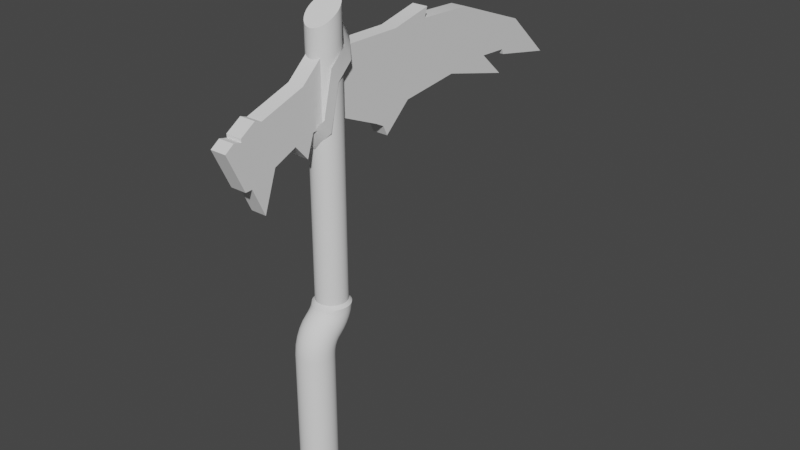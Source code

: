 # Source: Pickaxe.blend  (saved by Blender 3.3.6; exported with 4.5.12 LTS)
import bpy
from mathutils import Matrix  # noqa: F401  (used for matrix-valued properties, if any)

bpy.ops.wm.read_factory_settings(use_empty=True)
scene = bpy.context.scene
scene.name = 'Scene'

# ---- collections
col_collection = bpy.data.collections.new('Collection'); scene.collection.children.link(col_collection)

# ---- node groups
ng_auto_smooth = bpy.data.node_groups.new('Auto Smooth', 'GeometryNodeTree')
_s = ng_auto_smooth.interface.new_socket(name='Geometry', in_out='OUTPUT', socket_type='NodeSocketGeometry')
_s = ng_auto_smooth.interface.new_socket(name='Geometry', in_out='INPUT', socket_type='NodeSocketGeometry')
_s = ng_auto_smooth.interface.new_socket(name='Angle', in_out='INPUT', socket_type='NodeSocketFloat')
_s.subtype = 'ANGLE'
_s.min_value = 0.0
_s.max_value = 3.142
ng_auto_smooth.is_modifier = True
_N = ng_auto_smooth.nodes; _L = ng_auto_smooth.links
n0 = _N.new('NodeGroupOutput'); n0.name = 'Group Output'; n0.location = (480, -100)
n1 = _N.new('NodeGroupInput'); n1.name = 'Group Input'; n1.location = (-420, -300)
n2 = _N.new('NodeGroupInput'); n2.name = 'Group Input.001'; n2.location = (-60, -100)
n3 = _N.new('GeometryNodeSetShadeSmooth'); n3.name = 'Set Shade Smooth'; n3.location = (120, -100)
n3.domain = 'EDGE'
n4 = _N.new('GeometryNodeSetShadeSmooth'); n4.name = 'Set Shade Smooth.001'; n4.location = (300, -100)
n5 = _N.new('GeometryNodeInputMeshEdgeAngle'); n5.name = 'Edge Angle'; n5.location = (-420, -220)
n6 = _N.new('GeometryNodeInputEdgeSmooth'); n6.name = 'Is Edge Smooth'; n6.location = (-60, -160)
n7 = _N.new('GeometryNodeInputShadeSmooth'); n7.name = 'Is Face Smooth'; n7.location = (-240, -340)
n8 = _N.new('FunctionNodeBooleanMath'); n8.name = 'Boolean Math'; n8.location = (-60, -220)
n9 = _N.new('FunctionNodeCompare'); n9.name = 'Compare'; n9.location = (-240, -180)
n9.operation = 'LESS_EQUAL'
_L.new(n5.outputs[0], n9.inputs[0])
_L.new(n4.outputs[0], n0.inputs[0])
_L.new(n1.outputs[1], n9.inputs[1])
_L.new(n9.outputs[0], n8.inputs[0])
_L.new(n7.outputs[0], n8.inputs[1])
_L.new(n2.outputs[0], n3.inputs[0])
_L.new(n6.outputs[0], n3.inputs[1])
_L.new(n3.outputs[0], n4.inputs[0])
_L.new(n8.outputs[0], n3.inputs[2])
n0.is_active_output = True

# ---- world
world_world = bpy.data.worlds.new('World'); scene.world = world_world
world_world.use_nodes = True; world_world.node_tree.nodes.clear()
_N = world_world.node_tree.nodes; _L = world_world.node_tree.links
n0 = _N.new('ShaderNodeOutputWorld'); n0.name = 'World Output'; n0.location = (300, 300)
n1 = _N.new('ShaderNodeBackground'); n1.name = 'Background'; n1.location = (10, 300)
n1.inputs[0].default_value = (0.05088, 0.05088, 0.05088, 1.0)
_L.new(n1.outputs[0], n0.inputs[0])
n0.is_active_output = True
world_world.color = (0.05088, 0.05088, 0.05088)
world_world.use_sun_shadow = False
world_world.sun_shadow_jitter_overblur = 0.0

# ---- meshes
me_cylinder_002 = bpy.data.meshes.new('Cylinder.002')
me_cylinder_002.from_pydata([(0.0, 0.04217, 0.0), (0.0, 0.04217, 0.3668), (0.008228, 0.04136, 0.0), (0.008228, 0.04136, 0.3668), (0.01614, 0.03896, 0.0), (0.01614, 0.03896, 0.3668), (0.02343, 0.03507, 0.0), (0.02343, 0.03507, 0.3668), (0.02982, 0.02982, 0.0), (0.02982, 0.02982, 0.3668), (0.03507, 0.02343, 0.0), (0.03507, 0.02343, 0.3668), (0.03896, 0.01614, 0.0), (0.03896, 0.01614, 0.3668), (0.04136, 0.008228, 0.0), (0.04136, 0.008228, 0.3668), (0.04217, 0.0, 0.0), (0.04217, 0.0, 0.3668), (0.04136, -0.008228, 0.0), (0.04136, -0.008228, 0.3668), (0.03896, -0.01614, 0.0), (0.03896, -0.01614, 0.3668), (0.03507, -0.02343, 0.0), (0.03507, -0.02343, 0.3668), (0.02982, -0.02982, 0.0), (0.02982, -0.02982, 0.3668), (0.02343, -0.03507, 0.0), (0.02343, -0.03507, 0.3668), (0.01614, -0.03896, 0.0), (0.01614, -0.03896, 0.3668), (0.008228, -0.04136, 0.0), (0.008228, -0.04136, 0.3668), (0.0, -0.04217, 0.0), (0.0, -0.04217, 0.3668), (-0.008228, -0.04136, 0.0), (-0.008228, -0.04136, 0.3668), (-0.01614, -0.03896, 0.0), (-0.01614, -0.03896, 0.3668), (-0.02343, -0.03507, 0.0), (-0.02343, -0.03507, 0.3668), (-0.02982, -0.02982, 0.0), (-0.02982, -0.02982, 0.3668), (-0.03507, -0.02343, 0.0), (-0.03507, -0.02343, 0.3668), (-0.03896, -0.01614, 0.0), (-0.03896, -0.01614, 0.3668), (-0.04136, -0.008228, 0.0), (-0.04136, -0.008228, 0.3668), (-0.04217, 0.0, 0.0), (-0.04217, 0.0, 0.3668), (-0.04136, 0.008228, 0.0), (-0.04136, 0.008228, 0.3668), (-0.03896, 0.01614, 0.0), (-0.03896, 0.01614, 0.3668), (-0.03507, 0.02343, 0.0), (-0.03507, 0.02343, 0.3668), (-0.02982, 0.02982, 0.0), (-0.02982, 0.02982, 0.3668), (-0.02343, 0.03507, 0.0), (-0.02343, 0.03507, 0.3668), (-0.01614, 0.03896, 0.0), (-0.01614, 0.03896, 0.3668), (-0.008228, 0.04136, 0.0), (-0.008228, 0.04136, 0.3668), (0.0, 0.04359, 0.3768), (0.008228, 0.0428, 0.377), (0.01614, 0.04043, 0.3774), (0.02343, 0.03659, 0.378), (0.02982, 0.03142, 0.3789), (0.03507, 0.02512, 0.38), (0.03896, 0.01794, 0.3812), (0.04136, 0.01014, 0.3826), (0.04217, 0.00203, 0.384), (0.04136, -0.006079, 0.3854), (0.03896, -0.01388, 0.3867), (0.03507, -0.02106, 0.3879), (0.02982, -0.02736, 0.389), (0.02343, -0.03253, 0.3899), (0.01614, -0.03637, 0.3906), (0.008228, -0.03874, 0.391), (0.0, -0.03954, 0.3911), (-0.008228, -0.03874, 0.391), (-0.01614, -0.03637, 0.3906), (-0.02343, -0.03253, 0.3899), (-0.02982, -0.02736, 0.389), (-0.03507, -0.02106, 0.3879), (-0.03896, -0.01388, 0.3867), (-0.04136, -0.006079, 0.3854), (-0.04217, 0.00203, 0.384), (-0.04136, 0.01014, 0.3826), (-0.03896, 0.01794, 0.3812), (-0.03507, 0.02512, 0.38), (-0.02982, 0.03142, 0.3789), (-0.02343, 0.03659, 0.378), (-0.01614, 0.04043, 0.3774), (-0.008228, 0.0428, 0.377), (0.0, 0.04571, 0.382), (0.008228, 0.04495, 0.3823), (0.01614, 0.04268, 0.3831), (0.02343, 0.03901, 0.3844), (0.02982, 0.03407, 0.3861), (0.03507, 0.02804, 0.3883), (0.03896, 0.02117, 0.3907), (0.04136, 0.01371, 0.3933), (0.04217, 0.005959, 0.3961), (0.04136, -0.001797, 0.3988), (0.03896, -0.009254, 0.4015), (0.03507, -0.01613, 0.4039), (0.02982, -0.02215, 0.406), (0.02343, -0.02709, 0.4078), (0.01614, -0.03077, 0.4091), (0.008228, -0.03303, 0.4099), (0.0, -0.03379, 0.4102), (-0.008228, -0.03303, 0.4099), (-0.01614, -0.03077, 0.4091), (-0.02343, -0.02709, 0.4078), (-0.02982, -0.02215, 0.406), (-0.03507, -0.01613, 0.4039), (-0.03896, -0.009254, 0.4015), (-0.04136, -0.001797, 0.3988), (-0.04217, 0.005959, 0.3961), (-0.04136, 0.01371, 0.3933), (-0.03896, 0.02117, 0.3907), (-0.03507, 0.02804, 0.3883), (-0.02982, 0.03407, 0.3861), (-0.02343, 0.03901, 0.3844), (-0.01614, 0.04268, 0.3831), (-0.008228, 0.04495, 0.3823), (0.0, 0.04846, 0.3867), (0.008228, 0.04775, 0.3871), (0.01614, 0.04566, 0.3883), (0.02343, 0.04226, 0.3902), (0.02982, 0.03769, 0.3928), (0.03507, 0.03211, 0.3959), (0.03896, 0.02575, 0.3995), (0.04136, 0.01885, 0.4033), (0.04217, 0.01167, 0.4074), (0.04136, 0.004496, 0.4114), (0.03896, -0.002405, 0.4152), (0.03507, -0.008765, 0.4188), (0.02982, -0.01434, 0.4219), (0.02343, -0.01892, 0.4245), (0.01614, -0.02231, 0.4264), (0.008228, -0.02441, 0.4276), (0.0, -0.02512, 0.428), (-0.008228, -0.02441, 0.4276), (-0.01614, -0.02231, 0.4264), (-0.02343, -0.01892, 0.4245), (-0.02982, -0.01434, 0.4219), (-0.03507, -0.008765, 0.4188), (-0.03896, -0.002405, 0.4152), (-0.04136, 0.004496, 0.4114), (-0.04217, 0.01167, 0.4074), (-0.04136, 0.01885, 0.4033), (-0.03896, 0.02575, 0.3995), (-0.03507, 0.03211, 0.3959), (-0.02982, 0.03769, 0.3928), (-0.02343, 0.04226, 0.3902), (-0.01614, 0.04566, 0.3883), (-0.008228, 0.04775, 0.3871), (0.0, 0.05177, 0.39), (0.008228, 0.05114, 0.3905), (0.01614, 0.04928, 0.3921), (0.02343, 0.04625, 0.3945), (0.02982, 0.04217, 0.3978), (0.03507, 0.03721, 0.4018), (0.03896, 0.03155, 0.4064), (0.04136, 0.0254, 0.4114), (0.04217, 0.01901, 0.4166), (0.04136, 0.01262, 0.4218), (0.03896, 0.006471, 0.4268), (0.03507, 0.0008076, 0.4313), (0.02982, -0.004157, 0.4354), (0.02343, -0.008231, 0.4387), (0.01614, -0.01126, 0.4411), (0.008228, -0.01312, 0.4426), (0.0, -0.01375, 0.4432), (-0.008228, -0.01312, 0.4426), (-0.01614, -0.01126, 0.4411), (-0.02343, -0.008231, 0.4387), (-0.02982, -0.004157, 0.4354), (-0.03507, 0.0008076, 0.4313), (-0.03896, 0.006471, 0.4268), (-0.04136, 0.01262, 0.4218), (-0.04217, 0.01901, 0.4166), (-0.04136, 0.0254, 0.4114), (-0.03896, 0.03155, 0.4064), (-0.03507, 0.03721, 0.4018), (-0.02982, 0.04217, 0.3978), (-0.02343, 0.04625, 0.3945), (-0.01614, 0.04928, 0.3921), (-0.008228, 0.05114, 0.3905), (0.0, 0.05554, 0.3921), (0.008228, 0.055, 0.3927), (0.01614, 0.05342, 0.3945), (0.02343, 0.05085, 0.3975), (0.02982, 0.0474, 0.4014), (0.03507, 0.04319, 0.4062), (0.03896, 0.03838, 0.4117), (0.04136, 0.03317, 0.4177), (0.04217, 0.02775, 0.4239), (0.04136, 0.02233, 0.4301), (0.03896, 0.01712, 0.436), (0.03507, 0.01232, 0.4415), (0.02982, 0.008105, 0.4463), (0.02343, 0.004649, 0.4502), (0.01614, 0.002082, 0.4532), (0.008228, 0.0005007, 0.455), (0.0, -3.32e-05, 0.4556), (-0.008228, 0.0005007, 0.455), (-0.01614, 0.002082, 0.4532), (-0.02343, 0.004649, 0.4502), (-0.02982, 0.008105, 0.4463), (-0.03507, 0.01232, 0.4415), (-0.03896, 0.01712, 0.436), (-0.04136, 0.02233, 0.4301), (-0.04217, 0.02775, 0.4239), (-0.04136, 0.03317, 0.4177), (-0.03896, 0.03838, 0.4117), (-0.03507, 0.04319, 0.4062), (-0.02982, 0.0474, 0.4014), (-0.02343, 0.05085, 0.3975), (-0.01614, 0.05342, 0.3945), (-0.008228, 0.055, 0.3927), (0.0, 0.06826, 0.4041), (0.008228, 0.06764, 0.4046), (0.01614, 0.06579, 0.4061), (0.02343, 0.06278, 0.4086), (0.02982, 0.05873, 0.4119), (0.03507, 0.05381, 0.416), (0.03896, 0.04818, 0.4206), (0.04136, 0.04208, 0.4257), (0.04217, 0.03573, 0.4309), (0.04136, 0.02939, 0.4362), (0.03896, 0.02329, 0.4412), (0.03507, 0.01766, 0.4458), (0.02982, 0.01274, 0.4499), (0.02343, 0.00869, 0.4532), (0.01614, 0.005684, 0.4557), (0.008228, 0.003833, 0.4573), (0.0, 0.003208, 0.4578), (-0.008228, 0.003833, 0.4573), (-0.01614, 0.005684, 0.4557), (-0.02343, 0.00869, 0.4532), (-0.02982, 0.01274, 0.4499), (-0.03507, 0.01766, 0.4458), (-0.03896, 0.02329, 0.4412), (-0.04136, 0.02939, 0.4362), (-0.04217, 0.03573, 0.4309), (-0.04136, 0.04208, 0.4257), (-0.03896, 0.04818, 0.4206), (-0.03507, 0.05381, 0.416), (-0.02982, 0.05873, 0.4119), (-0.02343, 0.06278, 0.4086), (-0.01614, 0.06579, 0.4061), (-0.008228, 0.06764, 0.4046), (0.0, 0.07904, 0.4174), (0.008228, 0.07834, 0.4178), (0.01614, 0.07627, 0.419), (0.02343, 0.0729, 0.4209), (0.02982, 0.06837, 0.4236), (0.03507, 0.06285, 0.4268), (0.03896, 0.05655, 0.4305), (0.04136, 0.04972, 0.4345), (0.04217, 0.04262, 0.4386), (0.04136, 0.03551, 0.4428), (0.03896, 0.02868, 0.4468), (0.03507, 0.02238, 0.4504), (0.02982, 0.01686, 0.4537), (0.02343, 0.01233, 0.4563), (0.01614, 0.008968, 0.4583), (0.008228, 0.006896, 0.4595), (0.0, 0.006196, 0.4599), (-0.008228, 0.006896, 0.4595), (-0.01614, 0.008968, 0.4583), (-0.02343, 0.01233, 0.4563), (-0.02982, 0.01686, 0.4537), (-0.03507, 0.02238, 0.4504), (-0.03896, 0.02868, 0.4468), (-0.04136, 0.03551, 0.4428), (-0.04217, 0.04262, 0.4386), (-0.04136, 0.04972, 0.4345), (-0.03896, 0.05655, 0.4305), (-0.03507, 0.06285, 0.4268), (-0.02982, 0.06837, 0.4236), (-0.02343, 0.0729, 0.4209), (-0.01614, 0.07627, 0.419), (-0.008228, 0.07834, 0.4178), (0.0, 0.08759, 0.4322), (0.008228, 0.08683, 0.4325), (0.01614, 0.08459, 0.4333), (0.02343, 0.08095, 0.4347), (0.02982, 0.07606, 0.4366), (0.03507, 0.07009, 0.4389), (0.03896, 0.06328, 0.4415), (0.04136, 0.0559, 0.4444), (0.04217, 0.04822, 0.4473), (0.04136, 0.04054, 0.4503), (0.03896, 0.03315, 0.4531), (0.03507, 0.02635, 0.4557), (0.02982, 0.02038, 0.458), (0.02343, 0.01549, 0.4599), (0.01614, 0.01185, 0.4613), (0.008228, 0.009607, 0.4622), (0.0, 0.008851, 0.4625), (-0.008228, 0.009607, 0.4622), (-0.01614, 0.01185, 0.4613), (-0.02343, 0.01549, 0.4599), (-0.02982, 0.02038, 0.458), (-0.03507, 0.02635, 0.4557), (-0.03896, 0.03315, 0.4531), (-0.04136, 0.04054, 0.4503), (-0.04217, 0.04822, 0.4473), (-0.04136, 0.0559, 0.4444), (-0.03896, 0.06328, 0.4415), (-0.03507, 0.07009, 0.4389), (-0.02982, 0.07606, 0.4366), (-0.02343, 0.08095, 0.4347), (-0.01614, 0.08459, 0.4333), (-0.008228, 0.08683, 0.4325), (0.0, 0.09368, 0.4482), (0.008228, 0.09289, 0.4484), (0.01614, 0.09054, 0.4489), (0.02343, 0.08672, 0.4497), (0.02982, 0.08159, 0.4507), (0.03507, 0.07533, 0.452), (0.03896, 0.06819, 0.4535), (0.04136, 0.06045, 0.4551), (0.04217, 0.05239, 0.4568), (0.04136, 0.04434, 0.4585), (0.03896, 0.03659, 0.4601), (0.03507, 0.02945, 0.4616), (0.02982, 0.0232, 0.4629), (0.02343, 0.01806, 0.464), (0.01614, 0.01425, 0.4648), (0.008228, 0.0119, 0.4653), (0.0, 0.0111, 0.4654), (-0.008228, 0.0119, 0.4653), (-0.01614, 0.01425, 0.4648), (-0.02343, 0.01806, 0.464), (-0.02982, 0.0232, 0.4629), (-0.03507, 0.02945, 0.4616), (-0.03896, 0.03659, 0.4601), (-0.04136, 0.04434, 0.4585), (-0.04217, 0.05239, 0.4568), (-0.04136, 0.06045, 0.4551), (-0.03896, 0.06819, 0.4535), (-0.03507, 0.07533, 0.452), (-0.02982, 0.08159, 0.4507), (-0.02343, 0.08672, 0.4497), (-0.01614, 0.09054, 0.4489), (-0.008228, 0.09289, 0.4484), (1.654e-10, 0.09059, 0.4768), (0.006945, 0.08991, 0.4768), (0.01362, 0.08788, 0.4768), (0.01978, 0.0846, 0.4768), (0.02517, 0.08017, 0.4768), (0.0296, 0.07479, 0.4768), (0.03289, 0.06864, 0.4768), (0.03491, 0.06197, 0.4768), (0.0356, 0.05503, 0.4768), (0.03491, 0.0481, 0.4768), (0.03289, 0.04143, 0.4768), (0.0296, 0.03528, 0.4768), (0.02517, 0.02989, 0.4768), (0.01978, 0.02547, 0.4768), (0.01362, 0.02218, 0.4768), (0.006945, 0.02016, 0.4768), (1.654e-10, 0.01948, 0.4768), (-0.006945, 0.02016, 0.4768), (-0.01362, 0.02218, 0.4768), (-0.01978, 0.02547, 0.4768), (-0.02517, 0.02989, 0.4768), (-0.0296, 0.03528, 0.4768), (-0.03289, 0.04143, 0.4768), (-0.03491, 0.0481, 0.4768), (-0.0356, 0.05503, 0.4768), (-0.03491, 0.06197, 0.4768), (-0.03289, 0.06864, 0.4768), (-0.0296, 0.07479, 0.4768), (-0.02517, 0.08017, 0.4768), (-0.01978, 0.0846, 0.4768), (-0.01362, 0.08788, 0.4768), (-0.006945, 0.08991, 0.4768), (0.008228, 0.09636, 0.4693), (7.492e-17, 0.09717, 0.4693), (0.01614, 0.09396, 0.4693), (0.02343, 0.09007, 0.4693), (0.02982, 0.08483, 0.4693), (0.03507, 0.07844, 0.4693), (0.03896, 0.07116, 0.4693), (0.04136, 0.06325, 0.4693), (0.04217, 0.05503, 0.4693), (0.04099, 0.04673, 0.4693), (0.03896, 0.03891, 0.4693), (0.03507, 0.03162, 0.4693), (0.02982, 0.02524, 0.4693), (0.02343, 0.02, 0.4693), (0.01614, 0.01611, 0.4693), (0.008228, 0.01371, 0.4693), (7.492e-17, 0.0129, 0.4693), (-0.008228, 0.01371, 0.4693), (-0.01614, 0.01611, 0.4693), (-0.02343, 0.02, 0.4693), (-0.02982, 0.02524, 0.4693), (-0.03507, 0.03162, 0.4693), (-0.03896, 0.03891, 0.4693), (-0.04136, 0.04681, 0.4693), (-0.04217, 0.05503, 0.4693), (-0.04136, 0.06325, 0.4693), (-0.03896, 0.07116, 0.4693), (-0.03507, 0.07844, 0.4693), (-0.02982, 0.08483, 0.4693), (-0.02343, 0.09007, 0.4693), (-0.01614, 0.09396, 0.4693), (-0.008228, 0.09636, 0.4693), (0.02517, 0.08017, 1.11), (0.0296, 0.07479, 1.106), (-0.006945, 0.08991, 1.117), (1.509e-08, 0.09059, 1.118), (-0.01362, 0.02218, 1.066), (-0.01978, 0.02547, 1.069), (0.03289, 0.06864, 1.101), (-0.02517, 0.02989, 1.072), (0.03491, 0.06197, 1.096), (-0.0296, 0.03528, 1.076), (0.0356, 0.05503, 1.091), (-0.03289, 0.04143, 1.081), (0.03491, 0.0481, 1.086), (-0.03491, 0.0481, 1.086), (0.03289, 0.04143, 1.081), (-0.0356, 0.05503, 1.091), (0.0296, 0.03528, 1.076), (-0.03491, 0.06197, 1.096), (0.02517, 0.02989, 1.072), (-0.03289, 0.06864, 1.101), (0.01978, 0.02547, 1.069), (-0.0296, 0.07479, 1.106), (0.01362, 0.02218, 1.066), (0.006945, 0.08991, 1.117), (-0.02517, 0.08017, 1.11), (0.006945, 0.02016, 1.065), (0.01362, 0.08788, 1.116), (-0.01978, 0.0846, 1.113), (1.384e-08, 0.01948, 1.064), (0.01978, 0.0846, 1.113), (-0.01362, 0.08788, 1.116), (-0.006945, 0.02016, 1.065), (-0.003648, -0.0498, 0.0), (-0.0498, -0.003648, 0.0), (-0.02131, -0.04629, 0.0), (-0.03628, -0.03628, 0.0), (-0.04629, -0.02131, 0.0), (-0.0498, 0.003648, 0.0), (-0.003648, 0.0498, 0.0), (-0.04629, 0.02131, 0.0), (-0.03628, 0.03628, 0.0), (-0.02131, 0.04629, 0.0), (0.0498, -0.003648, 0.0), (0.003648, -0.0498, 0.0), (0.04629, -0.02131, 0.0), (0.03628, -0.03628, 0.0), (0.02131, -0.04629, 0.0), (0.003648, 0.0498, 0.0), (0.0498, 0.003648, 0.0), (0.02131, 0.04629, 0.0), (0.03628, 0.03628, 0.0), (0.04629, 0.02131, 0.0), (-0.04489, -0.003164, 0.03403), (-0.0498, -0.003648, 0.02912), (-0.003164, -0.04489, 0.03403), (-0.003648, -0.0498, 0.02912), (-0.04166, -0.01939, 0.03403), (-0.04629, -0.02131, 0.02912), (-0.03274, -0.03274, 0.03403), (-0.03628, -0.03628, 0.02912), (-0.01939, -0.04166, 0.03403), (-0.02131, -0.04629, 0.02912), (-0.003164, 0.04489, 0.03403), (-0.003648, 0.0498, 0.02912), (-0.04489, 0.003164, 0.03403), (-0.0498, 0.003648, 0.02912), (-0.01939, 0.04166, 0.03403), (-0.02131, 0.04629, 0.02912), (-0.03274, 0.03274, 0.03403), (-0.03628, 0.03628, 0.02912), (-0.04166, 0.01939, 0.03403), (-0.04629, 0.02131, 0.02912), (0.003164, -0.04489, 0.03403), (0.003648, -0.0498, 0.02912), (0.04489, -0.003164, 0.03403), (0.0498, -0.003648, 0.02912), (0.01939, -0.04166, 0.03403), (0.02131, -0.04629, 0.02912), (0.03274, -0.03274, 0.03403), (0.03628, -0.03628, 0.02912), (0.04166, -0.01939, 0.03403), (0.04629, -0.02131, 0.02912), (0.04489, 0.003164, 0.03403), (0.0498, 0.003648, 0.02912), (0.003164, 0.04489, 0.03403), (0.003648, 0.0498, 0.02912), (0.04166, 0.01939, 0.03403), (0.04629, 0.02131, 0.02912), (0.03274, 0.03274, 0.03403), (0.03628, 0.03628, 0.02912), (0.01939, 0.04166, 0.03403), (0.02131, 0.04629, 0.02912)], [], [(0, 1, 3, 2), (2, 3, 5, 4), (4, 5, 7, 6), (6, 7, 9, 8), (8, 9, 11, 10), (10, 11, 13, 12), (12, 13, 15, 14), (14, 15, 17, 16), (16, 17, 19, 18), (18, 19, 21, 20), (20, 21, 23, 22), (22, 23, 25, 24), (24, 25, 27, 26), (26, 27, 29, 28), (28, 29, 31, 30), (30, 31, 33, 32), (32, 33, 35, 34), (34, 35, 37, 36), (36, 37, 39, 38), (38, 39, 41, 40), (40, 41, 43, 42), (42, 43, 45, 44), (44, 45, 47, 46), (46, 47, 49, 48), (48, 49, 51, 50), (50, 51, 53, 52), (52, 53, 55, 54), (54, 55, 57, 56), (56, 57, 59, 58), (58, 59, 61, 60), (39, 37, 82, 83), (60, 61, 63, 62), (62, 63, 1, 0), (0, 2, 4, 6, 8, 10, 12, 14, 16, 18, 20, 22, 24, 26, 28, 30, 32, 34, 36, 38, 40, 42, 44, 46, 48, 50, 52, 54, 56, 58, 60, 62), (92, 91, 123, 124), (57, 55, 91, 92), (13, 11, 69, 70), (31, 29, 78, 79), (49, 47, 87, 88), (5, 3, 65, 66), (23, 21, 74, 75), (41, 39, 83, 84), (59, 57, 92, 93), (15, 13, 70, 71), (33, 31, 79, 80), (51, 49, 88, 89), (7, 5, 66, 67), (25, 23, 75, 76), (43, 41, 84, 85), (61, 59, 93, 94), (17, 15, 71, 72), (35, 33, 80, 81), (53, 51, 89, 90), (9, 7, 67, 68), (27, 25, 76, 77), (45, 43, 85, 86), (63, 61, 94, 95), (19, 17, 72, 73), (37, 35, 81, 82), (55, 53, 90, 91), (11, 9, 68, 69), (29, 27, 77, 78), (47, 45, 86, 87), (3, 1, 64, 65), (1, 63, 95, 64), (21, 19, 73, 74), (127, 126, 158, 159), (79, 78, 110, 111), (66, 65, 97, 98), (93, 92, 124, 125), (80, 79, 111, 112), (67, 66, 98, 99), (94, 93, 125, 126), (81, 80, 112, 113), (68, 67, 99, 100), (95, 94, 126, 127), (82, 81, 113, 114), (69, 68, 100, 101), (64, 95, 127, 96), (83, 82, 114, 115), (70, 69, 101, 102), (84, 83, 115, 116), (71, 70, 102, 103), (85, 84, 116, 117), (72, 71, 103, 104), (86, 85, 117, 118), (73, 72, 104, 105), (87, 86, 118, 119), (74, 73, 105, 106), (88, 87, 119, 120), (75, 74, 106, 107), (89, 88, 120, 121), (76, 75, 107, 108), (90, 89, 121, 122), (77, 76, 108, 109), (91, 90, 122, 123), (78, 77, 109, 110), (65, 64, 96, 97), (149, 148, 180, 181), (114, 113, 145, 146), (101, 100, 132, 133), (96, 127, 159, 128), (115, 114, 146, 147), (102, 101, 133, 134), (116, 115, 147, 148), (103, 102, 134, 135), (117, 116, 148, 149), (104, 103, 135, 136), (118, 117, 149, 150), (105, 104, 136, 137), (119, 118, 150, 151), (106, 105, 137, 138), (120, 119, 151, 152), (107, 106, 138, 139), (121, 120, 152, 153), (108, 107, 139, 140), (122, 121, 153, 154), (109, 108, 140, 141), (123, 122, 154, 155), (110, 109, 141, 142), (97, 96, 128, 129), (124, 123, 155, 156), (111, 110, 142, 143), (98, 97, 129, 130), (125, 124, 156, 157), (112, 111, 143, 144), (99, 98, 130, 131), (126, 125, 157, 158), (113, 112, 144, 145), (100, 99, 131, 132), (184, 183, 215, 216), (136, 135, 167, 168), (150, 149, 181, 182), (137, 136, 168, 169), (151, 150, 182, 183), (138, 137, 169, 170), (152, 151, 183, 184), (139, 138, 170, 171), (153, 152, 184, 185), (140, 139, 171, 172), (154, 153, 185, 186), (141, 140, 172, 173), (155, 154, 186, 187), (142, 141, 173, 174), (129, 128, 160, 161), (156, 155, 187, 188), (143, 142, 174, 175), (130, 129, 161, 162), (157, 156, 188, 189), (144, 143, 175, 176), (131, 130, 162, 163), (158, 157, 189, 190), (145, 144, 176, 177), (132, 131, 163, 164), (159, 158, 190, 191), (146, 145, 177, 178), (133, 132, 164, 165), (128, 159, 191, 160), (147, 146, 178, 179), (134, 133, 165, 166), (148, 147, 179, 180), (135, 134, 166, 167), (202, 201, 233, 234), (171, 170, 202, 203), (185, 184, 216, 217), (172, 171, 203, 204), (186, 185, 217, 218), (173, 172, 204, 205), (187, 186, 218, 219), (174, 173, 205, 206), (161, 160, 192, 193), (188, 187, 219, 220), (175, 174, 206, 207), (162, 161, 193, 194), (189, 188, 220, 221), (176, 175, 207, 208), (163, 162, 194, 195), (190, 189, 221, 222), (177, 176, 208, 209), (164, 163, 195, 196), (191, 190, 222, 223), (178, 177, 209, 210), (165, 164, 196, 197), (160, 191, 223, 192), (179, 178, 210, 211), (166, 165, 197, 198), (180, 179, 211, 212), (167, 166, 198, 199), (181, 180, 212, 213), (168, 167, 199, 200), (182, 181, 213, 214), (169, 168, 200, 201), (183, 182, 214, 215), (170, 169, 201, 202), (237, 236, 268, 269), (216, 215, 247, 248), (203, 202, 234, 235), (217, 216, 248, 249), (204, 203, 235, 236), (218, 217, 249, 250), (205, 204, 236, 237), (219, 218, 250, 251), (206, 205, 237, 238), (193, 192, 224, 225), (220, 219, 251, 252), (207, 206, 238, 239), (194, 193, 225, 226), (221, 220, 252, 253), (208, 207, 239, 240), (195, 194, 226, 227), (222, 221, 253, 254), (209, 208, 240, 241), (196, 195, 227, 228), (223, 222, 254, 255), (210, 209, 241, 242), (197, 196, 228, 229), (192, 223, 255, 224), (211, 210, 242, 243), (198, 197, 229, 230), (212, 211, 243, 244), (199, 198, 230, 231), (213, 212, 244, 245), (200, 199, 231, 232), (214, 213, 245, 246), (201, 200, 232, 233), (215, 214, 246, 247), (272, 271, 303, 304), (251, 250, 282, 283), (238, 237, 269, 270), (225, 224, 256, 257), (252, 251, 283, 284), (239, 238, 270, 271), (226, 225, 257, 258), (253, 252, 284, 285), (240, 239, 271, 272), (227, 226, 258, 259), (254, 253, 285, 286), (241, 240, 272, 273), (228, 227, 259, 260), (255, 254, 286, 287), (242, 241, 273, 274), (229, 228, 260, 261), (224, 255, 287, 256), (243, 242, 274, 275), (230, 229, 261, 262), (244, 243, 275, 276), (231, 230, 262, 263), (245, 244, 276, 277), (232, 231, 263, 264), (246, 245, 277, 278), (233, 232, 264, 265), (247, 246, 278, 279), (234, 233, 265, 266), (248, 247, 279, 280), (235, 234, 266, 267), (249, 248, 280, 281), (236, 235, 267, 268), (250, 249, 281, 282), (307, 306, 338, 339), (259, 258, 290, 291), (286, 285, 317, 318), (273, 272, 304, 305), (260, 259, 291, 292), (287, 286, 318, 319), (274, 273, 305, 306), (261, 260, 292, 293), (256, 287, 319, 288), (275, 274, 306, 307), (262, 261, 293, 294), (276, 275, 307, 308), (263, 262, 294, 295), (277, 276, 308, 309), (264, 263, 295, 296), (278, 277, 309, 310), (265, 264, 296, 297), (279, 278, 310, 311), (266, 265, 297, 298), (280, 279, 311, 312), (267, 266, 298, 299), (281, 280, 312, 313), (268, 267, 299, 300), (282, 281, 313, 314), (269, 268, 300, 301), (283, 282, 314, 315), (270, 269, 301, 302), (257, 256, 288, 289), (284, 283, 315, 316), (271, 270, 302, 303), (258, 257, 289, 290), (285, 284, 316, 317), (342, 341, 405, 406), (294, 293, 325, 326), (308, 307, 339, 340), (295, 294, 326, 327), (309, 308, 340, 341), (296, 295, 327, 328), (310, 309, 341, 342), (297, 296, 328, 329), (311, 310, 342, 343), (298, 297, 329, 330), (312, 311, 343, 344), (299, 298, 330, 331), (313, 312, 344, 345), (300, 299, 331, 332), (314, 313, 345, 346), (301, 300, 332, 333), (315, 314, 346, 347), (302, 301, 333, 334), (289, 288, 320, 321), (316, 315, 347, 348), (303, 302, 334, 335), (290, 289, 321, 322), (317, 316, 348, 349), (304, 303, 335, 336), (291, 290, 322, 323), (318, 317, 349, 350), (305, 304, 336, 337), (292, 291, 323, 324), (319, 318, 350, 351), (306, 305, 337, 338), (293, 292, 324, 325), (288, 319, 351, 320), (329, 328, 392, 393), (343, 342, 406, 407), (330, 329, 393, 394), (344, 343, 407, 408), (331, 330, 394, 395), (345, 344, 408, 409), (332, 331, 395, 396), (346, 345, 409, 410), (333, 332, 396, 397), (347, 346, 410, 411), (334, 333, 397, 398), (321, 320, 385, 384), (348, 347, 411, 412), (335, 334, 398, 399), (322, 321, 384, 386), (349, 348, 412, 413), (336, 335, 399, 400), (323, 322, 386, 387), (350, 349, 413, 414), (337, 336, 400, 401), (324, 323, 387, 388), (351, 350, 414, 415), (338, 337, 401, 402), (325, 324, 388, 389), (320, 351, 415, 385), (339, 338, 402, 403), (326, 325, 389, 390), (340, 339, 403, 404), (327, 326, 390, 391), (341, 340, 404, 405), (328, 327, 391, 392), (352, 353, 384, 385), (353, 354, 386, 384), (354, 355, 387, 386), (355, 356, 388, 387), (356, 357, 389, 388), (357, 358, 390, 389), (358, 359, 391, 390), (359, 360, 392, 391), (360, 361, 393, 392), (361, 362, 394, 393), (362, 363, 395, 394), (363, 364, 396, 395), (364, 365, 397, 396), (365, 366, 398, 397), (366, 367, 399, 398), (367, 368, 400, 399), (368, 369, 401, 400), (369, 370, 402, 401), (370, 371, 403, 402), (371, 372, 404, 403), (372, 373, 405, 404), (373, 374, 406, 405), (374, 375, 407, 406), (375, 376, 408, 407), (376, 377, 409, 408), (377, 378, 410, 409), (378, 379, 411, 410), (379, 380, 412, 411), (380, 381, 413, 412), (381, 382, 414, 413), (382, 383, 415, 414), (383, 352, 385, 415), (421, 420, 447, 444, 441, 438, 436, 434, 432, 430, 428, 426, 424, 422, 417, 416, 445, 442, 439, 419, 418, 446, 443, 440, 437, 435, 433, 431, 429, 427, 425, 423), (369, 368, 444, 447), (382, 381, 443, 446), (355, 354, 442, 445), (368, 367, 441, 444), (381, 380, 440, 443), (354, 353, 439, 442), (367, 366, 438, 441), (380, 379, 437, 440), (366, 365, 436, 438), (379, 378, 435, 437), (365, 364, 434, 436), (378, 377, 433, 435), (364, 363, 432, 434), (377, 376, 431, 433), (363, 362, 430, 432), (376, 375, 429, 431), (362, 361, 428, 430), (375, 374, 427, 429), (361, 360, 426, 428), (374, 373, 425, 427), (360, 359, 424, 426), (373, 372, 423, 425), (359, 358, 422, 424), (372, 371, 421, 423), (371, 370, 420, 421), (370, 369, 447, 420), (353, 352, 419, 439), (352, 383, 418, 419), (383, 382, 446, 418), (358, 357, 417, 422), (357, 356, 416, 417), (356, 355, 445, 416), (451, 475, 473, 452), (493, 462, 461, 495), (448, 471, 477, 450), (498, 502, 504, 506, 500, 478, 482, 484, 486, 480, 468, 472, 474, 476, 470, 488, 492, 494, 496, 490), (487, 455, 453, 481), (459, 489, 471, 448), (479, 454, 457, 483), (450, 477, 475, 451), (449, 469, 481, 453), (454, 479, 501, 463), (485, 456, 455, 487), (489, 459, 462, 493), (483, 457, 456, 485), (507, 465, 463, 501), (505, 466, 465, 507), (503, 467, 466, 505), (497, 460, 458, 491), (495, 461, 460, 497), (499, 464, 467, 503), (464, 499, 491, 458), (453, 455, 456, 457, 454, 463, 465, 466, 467, 464, 458, 460, 461, 462, 459, 448, 450, 451, 452, 449), (470, 476, 477, 471), (476, 474, 475, 477), (474, 472, 473, 475), (472, 468, 469, 473), (482, 478, 479, 483), (484, 482, 483, 485), (486, 484, 485, 487), (480, 486, 487, 481), (502, 498, 499, 503), (504, 502, 503, 505), (506, 504, 505, 507), (500, 506, 507, 501), (492, 488, 489, 493), (494, 492, 493, 495), (496, 494, 495, 497), (490, 496, 497, 491), (468, 480, 481, 469), (488, 470, 471, 489), (491, 499, 498, 490), (501, 479, 478, 500), (452, 473, 469, 449)])
me_cylinder_002.polygons.foreach_set('use_smooth', [True] * 460)
_uv = me_cylinder_002.uv_layers.new(name='UVMap')
_uv.uv.foreach_set('vector', [1.0, 0.5, 1.0, 1.0, 0.9688, 1.0, 0.9688, 0.5, 0.9688, 0.5, 0.9688, 1.0, 0.9375, 1.0, 0.9375, 0.5, 0.9375, 0.5, 0.9375, 1.0, 0.9062, 1.0, 0.9062, 0.5, 0.9062, 0.5, 0.9062, 1.0, 0.875, 1.0, 0.875, 0.5, 0.875, 0.5, 0.875, 1.0, 0.8438, 1.0, 0.8438, 0.5, 0.8438, 0.5, 0.8438, 1.0, 0.8125, 1.0, 0.8125, 0.5, 0.8125, 0.5, 0.8125, 1.0, 0.7812, 1.0, 0.7812, 0.5, 0.7812, 0.5, 0.7812, 1.0, 0.75, 1.0, 0.75, 0.5, 0.75, 0.5, 0.75, 1.0, 0.7188, 1.0, 0.7188, 0.5, 0.7188, 0.5, 0.7188, 1.0, 0.6875, 1.0, 0.6875, 0.5, 0.6875, 0.5, 0.6875, 1.0, 0.6562, 1.0, 0.6562, 0.5, 0.6562, 0.5, 0.6562, 1.0, 0.625, 1.0, 0.625, 0.5, 0.625, 0.5, 0.625, 1.0, 0.5938, 1.0, 0.5938, 0.5, 0.5938, 0.5, 0.5938, 1.0, 0.5625, 1.0, 0.5625, 0.5, 0.5625, 0.5, 0.5625, 1.0, 0.5312, 1.0, 0.5312, 0.5, 0.5312, 0.5, 0.5312, 1.0, 0.5, 1.0, 0.5, 0.5, 0.5, 0.5, 0.5, 1.0, 0.4688, 1.0, 0.4688, 0.5, 0.4688, 0.5, 0.4688, 1.0, 0.4375, 1.0, 0.4375, 0.5, 0.4375, 0.5, 0.4375, 1.0, 0.4062, 1.0, 0.4062, 0.5, 0.4062, 0.5, 0.4062, 1.0, 0.375, 1.0, 0.375, 0.5, 0.375, 0.5, 0.375, 1.0, 0.3438, 1.0, 0.3438, 0.5, 0.3438, 0.5, 0.3438, 1.0, 0.3125, 1.0, 0.3125, 0.5, 0.3125, 0.5, 0.3125, 1.0, 0.2812, 1.0, 0.2812, 0.5, 0.2812, 0.5, 0.2812, 1.0, 0.25, 1.0, 0.25, 0.5, 0.25, 0.5, 0.25, 1.0, 0.2188, 1.0, 0.2188, 0.5, 0.2188, 0.5, 0.2188, 1.0, 0.1875, 1.0, 0.1875, 0.5, 0.1875, 0.5, 0.1875, 1.0, 0.1562, 1.0, 0.1562, 0.5, 0.1562, 0.5, 0.1562, 1.0, 0.125, 1.0, 0.125, 0.5, 0.125, 0.5, 0.125, 1.0, 0.09375, 1.0, 0.09375, 0.5, 0.09375, 0.5, 0.09375, 1.0, 0.0625, 1.0, 0.0625, 0.5, 0.4062, 1.0, 0.4375, 1.0, 0.4375, 1.0, 0.4062, 1.0, 0.0625, 0.5, 0.0625, 1.0, 0.03125, 1.0, 0.03125, 0.5, 0.03125, 0.5, 0.03125, 1.0, 0.0, 1.0, 0.0, 0.5, 0.75, 0.49, 0.7968, 0.4854, 0.8418, 0.4717, 0.8833, 0.4496, 0.9197, 0.4197, 0.9496, 0.3833, 0.9717, 0.3418, 0.9854, 0.2968, 0.99, 0.25, 0.9854, 0.2032, 0.9717, 0.1582, 0.9496, 0.1167, 0.9197, 0.08029, 0.8833, 0.05045, 0.8418, 0.02827, 0.7968, 0.01461, 0.75, 0.01, 0.7032, 0.01461, 0.6582, 0.02827, 0.6167, 0.05045, 0.5803, 0.08029, 0.5504, 0.1167, 0.5283, 0.1582, 0.5146, 0.2032, 0.51, 0.25, 0.5146, 0.2968, 0.5283, 0.3418, 0.5504, 0.3833, 0.5803, 0.4197, 0.6167, 0.4496, 0.6582, 0.4717, 0.7032, 0.4854, 0.125, 1.0, 0.1562, 1.0, 0.1562, 1.0, 0.125, 1.0, 0.125, 1.0, 0.1562, 1.0, 0.1562, 1.0, 0.125, 1.0, 0.8125, 1.0, 0.8438, 1.0, 0.8438, 1.0, 0.8125, 1.0, 0.5312, 1.0, 0.5625, 1.0, 0.5625, 1.0, 0.5312, 1.0, 0.25, 1.0, 0.2812, 1.0, 0.2812, 1.0, 0.25, 1.0, 0.9375, 1.0, 0.9688, 1.0, 0.9688, 1.0, 0.9375, 1.0, 0.6562, 1.0, 0.6875, 1.0, 0.6875, 1.0, 0.6562, 1.0, 0.375, 1.0, 0.4062, 1.0, 0.4062, 1.0, 0.375, 1.0, 0.09375, 1.0, 0.125, 1.0, 0.125, 1.0, 0.09375, 1.0, 0.7812, 1.0, 0.8125, 1.0, 0.8125, 1.0, 0.7812, 1.0, 0.5, 1.0, 0.5312, 1.0, 0.5312, 1.0, 0.5, 1.0, 0.2188, 1.0, 0.25, 1.0, 0.25, 1.0, 0.2188, 1.0, 0.9062, 1.0, 0.9375, 1.0, 0.9375, 1.0, 0.9062, 1.0, 0.625, 1.0, 0.6562, 1.0, 0.6562, 1.0, 0.625, 1.0, 0.3438, 1.0, 0.375, 1.0, 0.375, 1.0, 0.3438, 1.0, 0.0625, 1.0, 0.09375, 1.0, 0.09375, 1.0, 0.0625, 1.0, 0.75, 1.0, 0.7812, 1.0, 0.7812, 1.0, 0.75, 1.0, 0.4688, 1.0, 0.5, 1.0, 0.5, 1.0, 0.4688, 1.0, 0.1875, 1.0, 0.2188, 1.0, 0.2188, 1.0, 0.1875, 1.0, 0.875, 1.0, 0.9062, 1.0, 0.9062, 1.0, 0.875, 1.0, 0.5938, 1.0, 0.625, 1.0, 0.625, 1.0, 0.5938, 1.0, 0.3125, 1.0, 0.3438, 1.0, 0.3438, 1.0, 0.3125, 1.0, 0.03125, 1.0, 0.0625, 1.0, 0.0625, 1.0, 0.03125, 1.0, 0.7188, 1.0, 0.75, 1.0, 0.75, 1.0, 0.7188, 1.0, 0.4375, 1.0, 0.4688, 1.0, 0.4688, 1.0, 0.4375, 1.0, 0.1562, 1.0, 0.1875, 1.0, 0.1875, 1.0, 0.1562, 1.0, 0.8438, 1.0, 0.875, 1.0, 0.875, 1.0, 0.8438, 1.0, 0.5625, 1.0, 0.5938, 1.0, 0.5938, 1.0, 0.5625, 1.0, 0.2812, 1.0, 0.3125, 1.0, 0.3125, 1.0, 0.2812, 1.0, 0.9688, 1.0, 1.0, 1.0, 1.0, 1.0, 0.9688, 1.0, 0.0, 1.0, 0.03125, 1.0, 0.03125, 1.0, 0.0, 1.0, 0.6875, 1.0, 0.7188, 1.0, 0.7188, 1.0, 0.6875, 1.0, 0.03125, 1.0, 0.0625, 1.0, 0.0625, 1.0, 0.03125, 1.0, 0.5312, 1.0, 0.5625, 1.0, 0.5625, 1.0, 0.5312, 1.0, 0.9375, 1.0, 0.9688, 1.0, 0.9688, 1.0, 0.9375, 1.0, 0.09375, 1.0, 0.125, 1.0, 0.125, 1.0, 0.09375, 1.0, 0.5, 1.0, 0.5312, 1.0, 0.5312, 1.0, 0.5, 1.0, 0.9062, 1.0, 0.9375, 1.0, 0.9375, 1.0, 0.9062, 1.0, 0.0625, 1.0, 0.09375, 1.0, 0.09375, 1.0, 0.0625, 1.0, 0.4688, 1.0, 0.5, 1.0, 0.5, 1.0, 0.4688, 1.0, 0.875, 1.0, 0.9062, 1.0, 0.9062, 1.0, 0.875, 1.0, 0.03125, 1.0, 0.0625, 1.0, 0.0625, 1.0, 0.03125, 1.0, 0.4375, 1.0, 0.4688, 1.0, 0.4688, 1.0, 0.4375, 1.0, 0.8438, 1.0, 0.875, 1.0, 0.875, 1.0, 0.8438, 1.0, 0.0, 1.0, 0.03125, 1.0, 0.03125, 1.0, 0.0, 1.0, 0.4062, 1.0, 0.4375, 1.0, 0.4375, 1.0, 0.4062, 1.0, 0.8125, 1.0, 0.8438, 1.0, 0.8438, 1.0, 0.8125, 1.0, 0.375, 1.0, 0.4062, 1.0, 0.4062, 1.0, 0.375, 1.0, 0.7812, 1.0, 0.8125, 1.0, 0.8125, 1.0, 0.7812, 1.0, 0.3438, 1.0, 0.375, 1.0, 0.375, 1.0, 0.3438, 1.0, 0.75, 1.0, 0.7812, 1.0, 0.7812, 1.0, 0.75, 1.0, 0.3125, 1.0, 0.3438, 1.0, 0.3438, 1.0, 0.3125, 1.0, 0.7188, 1.0, 0.75, 1.0, 0.75, 1.0, 0.7188, 1.0, 0.2812, 1.0, 0.3125, 1.0, 0.3125, 1.0, 0.2812, 1.0, 0.6875, 1.0, 0.7188, 1.0, 0.7188, 1.0, 0.6875, 1.0, 0.25, 1.0, 0.2812, 1.0, 0.2812, 1.0, 0.25, 1.0, 0.6562, 1.0, 0.6875, 1.0, 0.6875, 1.0, 0.6562, 1.0, 0.2188, 1.0, 0.25, 1.0, 0.25, 1.0, 0.2188, 1.0, 0.625, 1.0, 0.6562, 1.0, 0.6562, 1.0, 0.625, 1.0, 0.1875, 1.0, 0.2188, 1.0, 0.2188, 1.0, 0.1875, 1.0, 0.5938, 1.0, 0.625, 1.0, 0.625, 1.0, 0.5938, 1.0, 0.1562, 1.0, 0.1875, 1.0, 0.1875, 1.0, 0.1562, 1.0, 0.5625, 1.0, 0.5938, 1.0, 0.5938, 1.0, 0.5625, 1.0, 0.9688, 1.0, 1.0, 1.0, 1.0, 1.0, 0.9688, 1.0, 0.3438, 1.0, 0.375, 1.0, 0.375, 1.0, 0.3438, 1.0, 0.4375, 1.0, 0.4688, 1.0, 0.4688, 1.0, 0.4375, 1.0, 0.8438, 1.0, 0.875, 1.0, 0.875, 1.0, 0.8438, 1.0, 0.0, 1.0, 0.03125, 1.0, 0.03125, 1.0, 0.0, 1.0, 0.4062, 1.0, 0.4375, 1.0, 0.4375, 1.0, 0.4062, 1.0, 0.8125, 1.0, 0.8438, 1.0, 0.8438, 1.0, 0.8125, 1.0, 0.375, 1.0, 0.4062, 1.0, 0.4062, 1.0, 0.375, 1.0, 0.7812, 1.0, 0.8125, 1.0, 0.8125, 1.0, 0.7812, 1.0, 0.3438, 1.0, 0.375, 1.0, 0.375, 1.0, 0.3438, 1.0, 0.75, 1.0, 0.7812, 1.0, 0.7812, 1.0, 0.75, 1.0, 0.3125, 1.0, 0.3438, 1.0, 0.3438, 1.0, 0.3125, 1.0, 0.7188, 1.0, 0.75, 1.0, 0.75, 1.0, 0.7188, 1.0, 0.2812, 1.0, 0.3125, 1.0, 0.3125, 1.0, 0.2812, 1.0, 0.6875, 1.0, 0.7188, 1.0, 0.7188, 1.0, 0.6875, 1.0, 0.25, 1.0, 0.2812, 1.0, 0.2812, 1.0, 0.25, 1.0, 0.6562, 1.0, 0.6875, 1.0, 0.6875, 1.0, 0.6562, 1.0, 0.2188, 1.0, 0.25, 1.0, 0.25, 1.0, 0.2188, 1.0, 0.625, 1.0, 0.6562, 1.0, 0.6562, 1.0, 0.625, 1.0, 0.1875, 1.0, 0.2188, 1.0, 0.2188, 1.0, 0.1875, 1.0, 0.5938, 1.0, 0.625, 1.0, 0.625, 1.0, 0.5938, 1.0, 0.1562, 1.0, 0.1875, 1.0, 0.1875, 1.0, 0.1562, 1.0, 0.5625, 1.0, 0.5938, 1.0, 0.5938, 1.0, 0.5625, 1.0, 0.9688, 1.0, 1.0, 1.0, 1.0, 1.0, 0.9688, 1.0, 0.125, 1.0, 0.1562, 1.0, 0.1562, 1.0, 0.125, 1.0, 0.5312, 1.0, 0.5625, 1.0, 0.5625, 1.0, 0.5312, 1.0, 0.9375, 1.0, 0.9688, 1.0, 0.9688, 1.0, 0.9375, 1.0, 0.09375, 1.0, 0.125, 1.0, 0.125, 1.0, 0.09375, 1.0, 0.5, 1.0, 0.5312, 1.0, 0.5312, 1.0, 0.5, 1.0, 0.9062, 1.0, 0.9375, 1.0, 0.9375, 1.0, 0.9062, 1.0, 0.0625, 1.0, 0.09375, 1.0, 0.09375, 1.0, 0.0625, 1.0, 0.4688, 1.0, 0.5, 1.0, 0.5, 1.0, 0.4688, 1.0, 0.875, 1.0, 0.9062, 1.0, 0.9062, 1.0, 0.875, 1.0, 0.25, 1.0, 0.2812, 1.0, 0.2812, 1.0, 0.25, 1.0, 0.75, 1.0, 0.7812, 1.0, 0.7812, 1.0, 0.75, 1.0, 0.3125, 1.0, 0.3438, 1.0, 0.3438, 1.0, 0.3125, 1.0, 0.7188, 1.0, 0.75, 1.0, 0.75, 1.0, 0.7188, 1.0, 0.2812, 1.0, 0.3125, 1.0, 0.3125, 1.0, 0.2812, 1.0, 0.6875, 1.0, 0.7188, 1.0, 0.7188, 1.0, 0.6875, 1.0, 0.25, 1.0, 0.2812, 1.0, 0.2812, 1.0, 0.25, 1.0, 0.6562, 1.0, 0.6875, 1.0, 0.6875, 1.0, 0.6562, 1.0, 0.2188, 1.0, 0.25, 1.0, 0.25, 1.0, 0.2188, 1.0, 0.625, 1.0, 0.6562, 1.0, 0.6562, 1.0, 0.625, 1.0, 0.1875, 1.0, 0.2188, 1.0, 0.2188, 1.0, 0.1875, 1.0, 0.5938, 1.0, 0.625, 1.0, 0.625, 1.0, 0.5938, 1.0, 0.1562, 1.0, 0.1875, 1.0, 0.1875, 1.0, 0.1562, 1.0, 0.5625, 1.0, 0.5938, 1.0, 0.5938, 1.0, 0.5625, 1.0, 0.9688, 1.0, 1.0, 1.0, 1.0, 1.0, 0.9688, 1.0, 0.125, 1.0, 0.1562, 1.0, 0.1562, 1.0, 0.125, 1.0, 0.5312, 1.0, 0.5625, 1.0, 0.5625, 1.0, 0.5312, 1.0, 0.9375, 1.0, 0.9688, 1.0, 0.9688, 1.0, 0.9375, 1.0, 0.09375, 1.0, 0.125, 1.0, 0.125, 1.0, 0.09375, 1.0, 0.5, 1.0, 0.5312, 1.0, 0.5312, 1.0, 0.5, 1.0, 0.9062, 1.0, 0.9375, 1.0, 0.9375, 1.0, 0.9062, 1.0, 0.0625, 1.0, 0.09375, 1.0, 0.09375, 1.0, 0.0625, 1.0, 0.4688, 1.0, 0.5, 1.0, 0.5, 1.0, 0.4688, 1.0, 0.875, 1.0, 0.9062, 1.0, 0.9062, 1.0, 0.875, 1.0, 0.03125, 1.0, 0.0625, 1.0, 0.0625, 1.0, 0.03125, 1.0, 0.4375, 1.0, 0.4688, 1.0, 0.4688, 1.0, 0.4375, 1.0, 0.8438, 1.0, 0.875, 1.0, 0.875, 1.0, 0.8438, 1.0, 0.0, 1.0, 0.03125, 1.0, 0.03125, 1.0, 0.0, 1.0, 0.4062, 1.0, 0.4375, 1.0, 0.4375, 1.0, 0.4062, 1.0, 0.8125, 1.0, 0.8438, 1.0, 0.8438, 1.0, 0.8125, 1.0, 0.375, 1.0, 0.4062, 1.0, 0.4062, 1.0, 0.375, 1.0, 0.7812, 1.0, 0.8125, 1.0, 0.8125, 1.0, 0.7812, 1.0, 0.6875, 1.0, 0.7188, 1.0, 0.7188, 1.0, 0.6875, 1.0, 0.6562, 1.0, 0.6875, 1.0, 0.6875, 1.0, 0.6562, 1.0, 0.2188, 1.0, 0.25, 1.0, 0.25, 1.0, 0.2188, 1.0, 0.625, 1.0, 0.6562, 1.0, 0.6562, 1.0, 0.625, 1.0, 0.1875, 1.0, 0.2188, 1.0, 0.2188, 1.0, 0.1875, 1.0, 0.5938, 1.0, 0.625, 1.0, 0.625, 1.0, 0.5938, 1.0, 0.1562, 1.0, 0.1875, 1.0, 0.1875, 1.0, 0.1562, 1.0, 0.5625, 1.0, 0.5938, 1.0, 0.5938, 1.0, 0.5625, 1.0, 0.9688, 1.0, 1.0, 1.0, 1.0, 1.0, 0.9688, 1.0, 0.125, 1.0, 0.1562, 1.0, 0.1562, 1.0, 0.125, 1.0, 0.5312, 1.0, 0.5625, 1.0, 0.5625, 1.0, 0.5312, 1.0, 0.9375, 1.0, 0.9688, 1.0, 0.9688, 1.0, 0.9375, 1.0, 0.09375, 1.0, 0.125, 1.0, 0.125, 1.0, 0.09375, 1.0, 0.5, 1.0, 0.5312, 1.0, 0.5312, 1.0, 0.5, 1.0, 0.9062, 1.0, 0.9375, 1.0, 0.9375, 1.0, 0.9062, 1.0, 0.0625, 1.0, 0.09375, 1.0, 0.09375, 1.0, 0.0625, 1.0, 0.4688, 1.0, 0.5, 1.0, 0.5, 1.0, 0.4688, 1.0, 0.875, 1.0, 0.9062, 1.0, 0.9062, 1.0, 0.875, 1.0, 0.03125, 1.0, 0.0625, 1.0, 0.0625, 1.0, 0.03125, 1.0, 0.4375, 1.0, 0.4688, 1.0, 0.4688, 1.0, 0.4375, 1.0, 0.8438, 1.0, 0.875, 1.0, 0.875, 1.0, 0.8438, 1.0, 0.0, 1.0, 0.03125, 1.0, 0.03125, 1.0, 0.0, 1.0, 0.4062, 1.0, 0.4375, 1.0, 0.4375, 1.0, 0.4062, 1.0, 0.8125, 1.0, 0.8438, 1.0, 0.8438, 1.0, 0.8125, 1.0, 0.375, 1.0, 0.4062, 1.0, 0.4062, 1.0, 0.375, 1.0, 0.7812, 1.0, 0.8125, 1.0, 0.8125, 1.0, 0.7812, 1.0, 0.3438, 1.0, 0.375, 1.0, 0.375, 1.0, 0.3438, 1.0, 0.75, 1.0, 0.7812, 1.0, 0.7812, 1.0, 0.75, 1.0, 0.3125, 1.0, 0.3438, 1.0, 0.3438, 1.0, 0.3125, 1.0, 0.7188, 1.0, 0.75, 1.0, 0.75, 1.0, 0.7188, 1.0, 0.2812, 1.0, 0.3125, 1.0, 0.3125, 1.0, 0.2812, 1.0, 0.6875, 1.0, 0.7188, 1.0, 0.7188, 1.0, 0.6875, 1.0, 0.5938, 1.0, 0.625, 1.0, 0.625, 1.0, 0.5938, 1.0, 0.25, 1.0, 0.2812, 1.0, 0.2812, 1.0, 0.25, 1.0, 0.6562, 1.0, 0.6875, 1.0, 0.6875, 1.0, 0.6562, 1.0, 0.2188, 1.0, 0.25, 1.0, 0.25, 1.0, 0.2188, 1.0, 0.625, 1.0, 0.6562, 1.0, 0.6562, 1.0, 0.625, 1.0, 0.1875, 1.0, 0.2188, 1.0, 0.2188, 1.0, 0.1875, 1.0, 0.5938, 1.0, 0.625, 1.0, 0.625, 1.0, 0.5938, 1.0, 0.1562, 1.0, 0.1875, 1.0, 0.1875, 1.0, 0.1562, 1.0, 0.5625, 1.0, 0.5938, 1.0, 0.5938, 1.0, 0.5625, 1.0, 0.9688, 1.0, 1.0, 1.0, 1.0, 1.0, 0.9688, 1.0, 0.125, 1.0, 0.1562, 1.0, 0.1562, 1.0, 0.125, 1.0, 0.5312, 1.0, 0.5625, 1.0, 0.5625, 1.0, 0.5312, 1.0, 0.9375, 1.0, 0.9688, 1.0, 0.9688, 1.0, 0.9375, 1.0, 0.09375, 1.0, 0.125, 1.0, 0.125, 1.0, 0.09375, 1.0, 0.5, 1.0, 0.5312, 1.0, 0.5312, 1.0, 0.5, 1.0, 0.9062, 1.0, 0.9375, 1.0, 0.9375, 1.0, 0.9062, 1.0, 0.0625, 1.0, 0.09375, 1.0, 0.09375, 1.0, 0.0625, 1.0, 0.4688, 1.0, 0.5, 1.0, 0.5, 1.0, 0.4688, 1.0, 0.875, 1.0, 0.9062, 1.0, 0.9062, 1.0, 0.875, 1.0, 0.03125, 1.0, 0.0625, 1.0, 0.0625, 1.0, 0.03125, 1.0, 0.4375, 1.0, 0.4688, 1.0, 0.4688, 1.0, 0.4375, 1.0, 0.8438, 1.0, 0.875, 1.0, 0.875, 1.0, 0.8438, 1.0, 0.0, 1.0, 0.03125, 1.0, 0.03125, 1.0, 0.0, 1.0, 0.4062, 1.0, 0.4375, 1.0, 0.4375, 1.0, 0.4062, 1.0, 0.8125, 1.0, 0.8438, 1.0, 0.8438, 1.0, 0.8125, 1.0, 0.375, 1.0, 0.4062, 1.0, 0.4062, 1.0, 0.375, 1.0, 0.7812, 1.0, 0.8125, 1.0, 0.8125, 1.0, 0.7812, 1.0, 0.3438, 1.0, 0.375, 1.0, 0.375, 1.0, 0.3438, 1.0, 0.75, 1.0, 0.7812, 1.0, 0.7812, 1.0, 0.75, 1.0, 0.3125, 1.0, 0.3438, 1.0, 0.3438, 1.0, 0.3125, 1.0, 0.7188, 1.0, 0.75, 1.0, 0.75, 1.0, 0.7188, 1.0, 0.2812, 1.0, 0.3125, 1.0, 0.3125, 1.0, 0.2812, 1.0, 0.5, 1.0, 0.5312, 1.0, 0.5312, 1.0, 0.5, 1.0, 0.1562, 1.0, 0.1875, 1.0, 0.1875, 1.0, 0.1562, 1.0, 0.5625, 1.0, 0.5938, 1.0, 0.5938, 1.0, 0.5625, 1.0, 0.9688, 1.0, 1.0, 1.0, 1.0, 1.0, 0.9688, 1.0, 0.125, 1.0, 0.1562, 1.0, 0.1562, 1.0, 0.125, 1.0, 0.5312, 1.0, 0.5625, 1.0, 0.5625, 1.0, 0.5312, 1.0, 0.9375, 1.0, 0.9688, 1.0, 0.9688, 1.0, 0.9375, 1.0, 0.09375, 1.0, 0.125, 1.0, 0.125, 1.0, 0.09375, 1.0, 0.5, 1.0, 0.5312, 1.0, 0.5312, 1.0, 0.5, 1.0, 0.9062, 1.0, 0.9375, 1.0, 0.9375, 1.0, 0.9062, 1.0, 0.0625, 1.0, 0.09375, 1.0, 0.09375, 1.0, 0.0625, 1.0, 0.4688, 1.0, 0.5, 1.0, 0.5, 1.0, 0.4688, 1.0, 0.875, 1.0, 0.9062, 1.0, 0.9062, 1.0, 0.875, 1.0, 0.03125, 1.0, 0.0625, 1.0, 0.0625, 1.0, 0.03125, 1.0, 0.4375, 1.0, 0.4688, 1.0, 0.4688, 1.0, 0.4375, 1.0, 0.8438, 1.0, 0.875, 1.0, 0.875, 1.0, 0.8438, 1.0, 0.0, 1.0, 0.03125, 1.0, 0.03125, 1.0, 0.0, 1.0, 0.4062, 1.0, 0.4375, 1.0, 0.4375, 1.0, 0.4062, 1.0, 0.8125, 1.0, 0.8438, 1.0, 0.8438, 1.0, 0.8125, 1.0, 0.375, 1.0, 0.4062, 1.0, 0.4062, 1.0, 0.375, 1.0, 0.7812, 1.0, 0.8125, 1.0, 0.8125, 1.0, 0.7812, 1.0, 0.3438, 1.0, 0.375, 1.0, 0.375, 1.0, 0.3438, 1.0, 0.75, 1.0, 0.7812, 1.0, 0.7812, 1.0, 0.75, 1.0, 0.3125, 1.0, 0.3438, 1.0, 0.3438, 1.0, 0.3125, 1.0, 0.7188, 1.0, 0.75, 1.0, 0.75, 1.0, 0.7188, 1.0, 0.2812, 1.0, 0.3125, 1.0, 0.3125, 1.0, 0.2812, 1.0, 0.6875, 1.0, 0.7188, 1.0, 0.7188, 1.0, 0.6875, 1.0, 0.25, 1.0, 0.2812, 1.0, 0.2812, 1.0, 0.25, 1.0, 0.6562, 1.0, 0.6875, 1.0, 0.6875, 1.0, 0.6562, 1.0, 0.2188, 1.0, 0.25, 1.0, 0.25, 1.0, 0.2188, 1.0, 0.625, 1.0, 0.6562, 1.0, 0.6562, 1.0, 0.625, 1.0, 0.1875, 1.0, 0.2188, 1.0, 0.2188, 1.0, 0.1875, 1.0, 0.4062, 1.0, 0.4375, 1.0, 0.4375, 1.0, 0.4062, 1.0, 0.9062, 1.0, 0.9375, 1.0, 0.9375, 1.0, 0.9062, 1.0, 0.0625, 1.0, 0.09375, 1.0, 0.09375, 1.0, 0.0625, 1.0, 0.4688, 1.0, 0.5, 1.0, 0.5, 1.0, 0.4688, 1.0, 0.875, 1.0, 0.9062, 1.0, 0.9062, 1.0, 0.875, 1.0, 0.03125, 1.0, 0.0625, 1.0, 0.0625, 1.0, 0.03125, 1.0, 0.4375, 1.0, 0.4688, 1.0, 0.4688, 1.0, 0.4375, 1.0, 0.8438, 1.0, 0.875, 1.0, 0.875, 1.0, 0.8438, 1.0, 0.0, 1.0, 0.03125, 1.0, 0.03125, 1.0, 0.0, 1.0, 0.4062, 1.0, 0.4375, 1.0, 0.4375, 1.0, 0.4062, 1.0, 0.8125, 1.0, 0.8438, 1.0, 0.8438, 1.0, 0.8125, 1.0, 0.375, 1.0, 0.4062, 1.0, 0.4062, 1.0, 0.375, 1.0, 0.7812, 1.0, 0.8125, 1.0, 0.8125, 1.0, 0.7812, 1.0, 0.3438, 1.0, 0.375, 1.0, 0.375, 1.0, 0.3438, 1.0, 0.75, 1.0, 0.7812, 1.0, 0.7812, 1.0, 0.75, 1.0, 0.3125, 1.0, 0.3438, 1.0, 0.3438, 1.0, 0.3125, 1.0, 0.7188, 1.0, 0.75, 1.0, 0.75, 1.0, 0.7188, 1.0, 0.2812, 1.0, 0.3125, 1.0, 0.3125, 1.0, 0.2812, 1.0, 0.6875, 1.0, 0.7188, 1.0, 0.7188, 1.0, 0.6875, 1.0, 0.25, 1.0, 0.2812, 1.0, 0.2812, 1.0, 0.25, 1.0, 0.6562, 1.0, 0.6875, 1.0, 0.6875, 1.0, 0.6562, 1.0, 0.2188, 1.0, 0.25, 1.0, 0.25, 1.0, 0.2188, 1.0, 0.625, 1.0, 0.6562, 1.0, 0.6562, 1.0, 0.625, 1.0, 0.1875, 1.0, 0.2188, 1.0, 0.2188, 1.0, 0.1875, 1.0, 0.5938, 1.0, 0.625, 1.0, 0.625, 1.0, 0.5938, 1.0, 0.1562, 1.0, 0.1875, 1.0, 0.1875, 1.0, 0.1562, 1.0, 0.5625, 1.0, 0.5938, 1.0, 0.5938, 1.0, 0.5625, 1.0, 0.9688, 1.0, 1.0, 1.0, 1.0, 1.0, 0.9688, 1.0, 0.125, 1.0, 0.1562, 1.0, 0.1562, 1.0, 0.125, 1.0, 0.5312, 1.0, 0.5625, 1.0, 0.5625, 1.0, 0.5312, 1.0, 0.9375, 1.0, 0.9688, 1.0, 0.9688, 1.0, 0.9375, 1.0, 0.09375, 1.0, 0.125, 1.0, 0.125, 1.0, 0.09375, 1.0, 0.3125, 1.0, 0.3438, 1.0, 0.3438, 1.0, 0.3125, 1.0, 0.8125, 1.0, 0.8438, 1.0, 0.8438, 1.0, 0.8125, 1.0, 0.375, 1.0, 0.4062, 1.0, 0.4062, 1.0, 0.375, 1.0, 0.7812, 1.0, 0.8125, 1.0, 0.8125, 1.0, 0.7812, 1.0, 0.3438, 1.0, 0.375, 1.0, 0.375, 1.0, 0.3438, 1.0, 0.75, 1.0, 0.7812, 1.0, 0.7812, 1.0, 0.75, 1.0, 0.3125, 1.0, 0.3438, 1.0, 0.3438, 1.0, 0.3125, 1.0, 0.7188, 1.0, 0.75, 1.0, 0.75, 1.0, 0.7188, 1.0, 0.2812, 1.0, 0.3125, 1.0, 0.3125, 1.0, 0.2812, 1.0, 0.6875, 1.0, 0.7188, 1.0, 0.7188, 1.0, 0.6875, 1.0, 0.25, 1.0, 0.2812, 1.0, 0.2812, 1.0, 0.25, 1.0, 0.6562, 1.0, 0.6875, 1.0, 0.6875, 1.0, 0.6562, 1.0, 0.2188, 1.0, 0.25, 1.0, 0.25, 1.0, 0.2188, 1.0, 0.625, 1.0, 0.6562, 1.0, 0.6562, 1.0, 0.625, 1.0, 0.1875, 1.0, 0.2188, 1.0, 0.2188, 1.0, 0.1875, 1.0, 0.5938, 1.0, 0.625, 1.0, 0.625, 1.0, 0.5938, 1.0, 0.1562, 1.0, 0.1875, 1.0, 0.1875, 1.0, 0.1562, 1.0, 0.5625, 1.0, 0.5938, 1.0, 0.5938, 1.0, 0.5625, 1.0, 0.9688, 1.0, 1.0, 1.0, 1.0, 1.0, 0.9688, 1.0, 0.125, 1.0, 0.1562, 1.0, 0.1562, 1.0, 0.125, 1.0, 0.5312, 1.0, 0.5625, 1.0, 0.5625, 1.0, 0.5312, 1.0, 0.9375, 1.0, 0.9688, 1.0, 0.9688, 1.0, 0.9375, 1.0, 0.09375, 1.0, 0.125, 1.0, 0.125, 1.0, 0.09375, 1.0, 0.5, 1.0, 0.5312, 1.0, 0.5312, 1.0, 0.5, 1.0, 0.9062, 1.0, 0.9375, 1.0, 0.9375, 1.0, 0.9062, 1.0, 0.0625, 1.0, 0.09375, 1.0, 0.09375, 1.0, 0.0625, 1.0, 0.4688, 1.0, 0.5, 1.0, 0.5, 1.0, 0.4688, 1.0, 0.875, 1.0, 0.9062, 1.0, 0.9062, 1.0, 0.875, 1.0, 0.03125, 1.0, 0.0625, 1.0, 0.0625, 1.0, 0.03125, 1.0, 0.4375, 1.0, 0.4688, 1.0, 0.4688, 1.0, 0.4375, 1.0, 0.8438, 1.0, 0.875, 1.0, 0.875, 1.0, 0.8438, 1.0, 0.0, 1.0, 0.03125, 1.0, 0.03125, 1.0, 0.0, 1.0, 0.7188, 1.0, 0.75, 1.0, 0.75, 1.0, 0.7188, 1.0, 0.2812, 1.0, 0.3125, 1.0, 0.3125, 1.0, 0.2812, 1.0, 0.6875, 1.0, 0.7188, 1.0, 0.7188, 1.0, 0.6875, 1.0, 0.25, 1.0, 0.2812, 1.0, 0.2812, 1.0, 0.25, 1.0, 0.6562, 1.0, 0.6875, 1.0, 0.6875, 1.0, 0.6562, 1.0, 0.2188, 1.0, 0.25, 1.0, 0.25, 1.0, 0.2188, 1.0, 0.625, 1.0, 0.6562, 1.0, 0.6562, 1.0, 0.625, 1.0, 0.1875, 1.0, 0.2188, 1.0, 0.2188, 1.0, 0.1875, 1.0, 0.5938, 1.0, 0.625, 1.0, 0.625, 1.0, 0.5938, 1.0, 0.1562, 1.0, 0.1875, 1.0, 0.1875, 1.0, 0.1562, 1.0, 0.5625, 1.0, 0.5938, 1.0, 0.5938, 1.0, 0.5625, 1.0, 0.9688, 1.0, 1.0, 1.0, 1.0, 1.0, 0.9688, 1.0, 0.125, 1.0, 0.1562, 1.0, 0.1562, 1.0, 0.125, 1.0, 0.5312, 1.0, 0.5625, 1.0, 0.5625, 1.0, 0.5312, 1.0, 0.9375, 1.0, 0.9688, 1.0, 0.9688, 1.0, 0.9375, 1.0, 0.09375, 1.0, 0.125, 1.0, 0.125, 1.0, 0.09375, 1.0, 0.5, 1.0, 0.5312, 1.0, 0.5312, 1.0, 0.5, 1.0, 0.9062, 1.0, 0.9375, 1.0, 0.9375, 1.0, 0.9062, 1.0, 0.0625, 1.0, 0.09375, 1.0, 0.09375, 1.0, 0.0625, 1.0, 0.4688, 1.0, 0.5, 1.0, 0.5, 1.0, 0.4688, 1.0, 0.875, 1.0, 0.9062, 1.0, 0.9062, 1.0, 0.875, 1.0, 0.03125, 1.0, 0.0625, 1.0, 0.0625, 1.0, 0.03125, 1.0, 0.4375, 1.0, 0.4688, 1.0, 0.4688, 1.0, 0.4375, 1.0, 0.8438, 1.0, 0.875, 1.0, 0.875, 1.0, 0.8438, 1.0, 0.0, 1.0, 0.03125, 1.0, 0.03125, 1.0, 0.0, 1.0, 0.4062, 1.0, 0.4375, 1.0, 0.4375, 1.0, 0.4062, 1.0, 0.8125, 1.0, 0.8438, 1.0, 0.8438, 1.0, 0.8125, 1.0, 0.375, 1.0, 0.4062, 1.0, 0.4062, 1.0, 0.375, 1.0, 0.7812, 1.0, 0.8125, 1.0, 0.8125, 1.0, 0.7812, 1.0, 0.3438, 1.0, 0.375, 1.0, 0.375, 1.0, 0.3438, 1.0, 0.75, 1.0, 0.7812, 1.0, 0.7812, 1.0, 0.75, 1.0, 0.25, 0.4575, 0.2905, 0.4535, 0.2968, 0.4854, 0.25, 0.49, 0.2905, 0.4535, 0.3294, 0.4417, 0.3418, 0.4717, 0.2968, 0.4854, 0.3294, 0.4417, 0.3653, 0.4225, 0.3833, 0.4496, 0.3418, 0.4717, 0.3653, 0.4225, 0.3968, 0.3967, 0.4197, 0.4197, 0.3833, 0.4496, 0.3968, 0.3967, 0.4226, 0.3653, 0.4496, 0.3833, 0.4197, 0.4197, 0.4226, 0.3653, 0.4417, 0.3294, 0.4717, 0.3418, 0.4496, 0.3833, 0.4417, 0.3294, 0.4535, 0.2905, 0.4854, 0.2968, 0.4717, 0.3418, 0.4535, 0.2905, 0.4575, 0.25, 0.49, 0.25, 0.4854, 0.2968, 0.4575, 0.25, 0.4535, 0.2095, 0.4854, 0.2032, 0.49, 0.25, 0.4535, 0.2095, 0.4417, 0.1706, 0.4717, 0.1582, 0.4854, 0.2032, 0.4417, 0.1706, 0.4226, 0.1347, 0.4496, 0.1167, 0.4717, 0.1582, 0.4226, 0.1347, 0.3968, 0.1033, 0.4197, 0.08029, 0.4496, 0.1167, 0.3968, 0.1033, 0.3653, 0.07748, 0.3833, 0.05045, 0.4197, 0.08029, 0.3653, 0.07748, 0.3294, 0.0583, 0.3418, 0.02827, 0.3833, 0.05045, 0.3294, 0.0583, 0.2905, 0.04649, 0.2968, 0.01461, 0.3418, 0.02827, 0.2905, 0.04649, 0.25, 0.0425, 0.25, 0.01, 0.2968, 0.01461, 0.25, 0.0425, 0.2095, 0.04649, 0.2032, 0.01461, 0.25, 0.01, 0.2095, 0.04649, 0.1706, 0.0583, 0.1582, 0.02827, 0.2032, 0.01461, 0.1706, 0.0583, 0.1347, 0.07748, 0.1167, 0.05045, 0.1582, 0.02827, 0.1347, 0.07748, 0.1032, 0.1033, 0.08029, 0.08029, 0.1167, 0.05045, 0.1032, 0.1033, 0.07744, 0.1347, 0.05045, 0.1167, 0.08029, 0.08029, 0.07744, 0.1347, 0.05826, 0.1706, 0.02827, 0.1582, 0.05045, 0.1167, 0.05826, 0.1706, 0.04646, 0.2095, 0.01461, 0.2032, 0.02827, 0.1582, 0.04646, 0.2095, 0.04247, 0.25, 0.01, 0.25, 0.01461, 0.2032, 0.04247, 0.25, 0.04646, 0.2905, 0.01461, 0.2968, 0.01, 0.25, 0.04646, 0.2905, 0.05826, 0.3294, 0.02827, 0.3418, 0.01461, 0.2968, 0.05826, 0.3294, 0.07744, 0.3653, 0.05045, 0.3833, 0.02827, 0.3418, 0.07744, 0.3653, 0.1032, 0.3967, 0.08029, 0.4197, 0.05045, 0.3833, 0.1032, 0.3967, 0.1347, 0.4225, 0.1167, 0.4496, 0.08029, 0.4197, 0.1347, 0.4225, 0.1706, 0.4417, 0.1582, 0.4717, 0.1167, 0.4496, 0.1706, 0.4417, 0.2095, 0.4535, 0.2032, 0.4854, 0.1582, 0.4717, 0.2095, 0.4535, 0.25, 0.4575, 0.25, 0.49, 0.2032, 0.4854, 0.1347, 0.07748, 0.1706, 0.0583, 0.2095, 0.04649, 0.25, 0.0425, 0.2905, 0.04649, 0.3294, 0.0583, 0.3653, 0.07748, 0.3968, 0.1033, 0.4226, 0.1347, 0.4417, 0.1706, 0.4535, 0.2095, 0.4575, 0.25, 0.4535, 0.2905, 0.4417, 0.3294, 0.4226, 0.3653, 0.3968, 0.3967, 0.3653, 0.4225, 0.3294, 0.4417, 0.2905, 0.4535, 0.25, 0.4575, 0.2095, 0.4535, 0.1706, 0.4417, 0.1347, 0.4225, 0.1032, 0.3967, 0.07744, 0.3653, 0.05826, 0.3294, 0.04646, 0.2905, 0.04247, 0.25, 0.04646, 0.2095, 0.05826, 0.1706, 0.07744, 0.1347, 0.1032, 0.1033, 0.2095, 0.04649, 0.25, 0.0425, 0.25, 0.0425, 0.2095, 0.04649, 0.1706, 0.4417, 0.1347, 0.4225, 0.1347, 0.4225, 0.1706, 0.4417, 0.3653, 0.4225, 0.3294, 0.4417, 0.3294, 0.4417, 0.3653, 0.4225, 0.25, 0.0425, 0.2905, 0.04649, 0.2905, 0.04649, 0.25, 0.0425, 0.1347, 0.4225, 0.1032, 0.3967, 0.1032, 0.3967, 0.1347, 0.4225, 0.3294, 0.4417, 0.2905, 0.4535, 0.2905, 0.4535, 0.3294, 0.4417, 0.2905, 0.04649, 0.3294, 0.0583, 0.3294, 0.0583, 0.2905, 0.04649, 0.1032, 0.3967, 0.07744, 0.3653, 0.07744, 0.3653, 0.1032, 0.3967, 0.3294, 0.0583, 0.3653, 0.07748, 0.3653, 0.07748, 0.3294, 0.0583, 0.07744, 0.3653, 0.05826, 0.3294, 0.05826, 0.3294, 0.07744, 0.3653, 0.3653, 0.07748, 0.3968, 0.1033, 0.3968, 0.1033, 0.3653, 0.07748, 0.05826, 0.3294, 0.04646, 0.2905, 0.04646, 0.2905, 0.05826, 0.3294, 0.3968, 0.1033, 0.4226, 0.1347, 0.4226, 0.1347, 0.3968, 0.1033, 0.04646, 0.2905, 0.04247, 0.25, 0.04247, 0.25, 0.04646, 0.2905, 0.4226, 0.1347, 0.4417, 0.1706, 0.4417, 0.1706, 0.4226, 0.1347, 0.04247, 0.25, 0.04646, 0.2095, 0.04646, 0.2095, 0.04247, 0.25, 0.4417, 0.1706, 0.4535, 0.2095, 0.4535, 0.2095, 0.4417, 0.1706, 0.04646, 0.2095, 0.05826, 0.1706, 0.05826, 0.1706, 0.04646, 0.2095, 0.4535, 0.2095, 0.4575, 0.25, 0.4575, 0.25, 0.4535, 0.2095, 0.05826, 0.1706, 0.07744, 0.1347, 0.07744, 0.1347, 0.05826, 0.1706, 0.4575, 0.25, 0.4535, 0.2905, 0.4535, 0.2905, 0.4575, 0.25, 0.07744, 0.1347, 0.1032, 0.1033, 0.1032, 0.1033, 0.07744, 0.1347, 0.4535, 0.2905, 0.4417, 0.3294, 0.4417, 0.3294, 0.4535, 0.2905, 0.1032, 0.1033, 0.1347, 0.07748, 0.1347, 0.07748, 0.1032, 0.1033, 0.1347, 0.07748, 0.1706, 0.0583, 0.1706, 0.0583, 0.1347, 0.07748, 0.1706, 0.0583, 0.2095, 0.04649, 0.2095, 0.04649, 0.1706, 0.0583, 0.2905, 0.4535, 0.25, 0.4575, 0.25, 0.4575, 0.2905, 0.4535, 0.25, 0.4575, 0.2095, 0.4535, 0.2095, 0.4535, 0.25, 0.4575, 0.2095, 0.4535, 0.1706, 0.4417, 0.1706, 0.4417, 0.2095, 0.4535, 0.4417, 0.3294, 0.4226, 0.3653, 0.4226, 0.3653, 0.4417, 0.3294, 0.4226, 0.3653, 0.3968, 0.3967, 0.3968, 0.3967, 0.4226, 0.3653, 0.3968, 0.3967, 0.3653, 0.4225, 0.3653, 0.4225, 0.3968, 0.3967, 0.375, 0.0, 0.5889, 0.0, 0.5889, 0.07151, 0.375, 0.07151, 0.5889, 0.8215, 0.375, 0.8215, 0.375, 0.75, 0.5889, 0.75, 0.375, 0.8842, 0.5889, 0.8842, 0.5889, 0.9285, 0.375, 0.9285, 0.6373, 0.6171, 0.6454, 0.5763, 0.6678, 0.5428, 0.7013, 0.5204, 0.7421, 0.5123, 0.7579, 0.5123, 0.7987, 0.5204, 0.8322, 0.5428, 0.8546, 0.5763, 0.8627, 0.6171, 0.8627, 0.6329, 0.8546, 0.6737, 0.8322, 0.7072, 0.7987, 0.7296, 0.7579, 0.7377, 0.7421, 0.7377, 0.7013, 0.7296, 0.6678, 0.7072, 0.6454, 0.6737, 0.6373, 0.6329, 0.5889, 0.1785, 0.375, 0.1785, 0.375, 0.1342, 0.5889, 0.1342, 0.375, 0.8658, 0.5889, 0.8658, 0.5889, 0.8842, 0.375, 0.8842, 0.5889, 0.3658, 0.375, 0.3658, 0.375, 0.3215, 0.5889, 0.3215, 0.375, 0.9285, 0.5889, 0.9285, 0.5889, 1.0, 0.375, 1.0, 0.375, 0.1158, 0.5889, 0.1158, 0.5889, 0.1342, 0.375, 0.1342, 0.375, 0.3658, 0.5889, 0.3658, 0.5889, 0.3842, 0.375, 0.3842, 0.5889, 0.25, 0.375, 0.25, 0.375, 0.1785, 0.5889, 0.1785, 0.5889, 0.8658, 0.375, 0.8658, 0.375, 0.8215, 0.5889, 0.8215, 0.5889, 0.3215, 0.375, 0.3215, 0.375, 0.25, 0.5889, 0.25, 0.5889, 0.4285, 0.375, 0.4285, 0.375, 0.3842, 0.5889, 0.3842, 0.5889, 0.5, 0.375, 0.5, 0.375, 0.4285, 0.5889, 0.4285, 0.5889, 0.5715, 0.375, 0.5715, 0.375, 0.5, 0.5889, 0.5, 0.5889, 0.6785, 0.375, 0.6785, 0.375, 0.6342, 0.5889, 0.6342, 0.5889, 0.75, 0.375, 0.75, 0.375, 0.6785, 0.5889, 0.6785, 0.5889, 0.6158, 0.375, 0.6158, 0.375, 0.5715, 0.5889, 0.5715, 0.375, 0.6158, 0.5889, 0.6158, 0.5889, 0.6342, 0.375, 0.6342, 0.125, 0.6158, 0.1338, 0.5715, 0.1589, 0.5339, 0.1965, 0.5088, 0.2408, 0.5, 0.2592, 0.5, 0.3035, 0.5088, 0.3411, 0.5339, 0.3662, 0.5715, 0.375, 0.6158, 0.375, 0.6342, 0.3662, 0.6785, 0.3411, 0.7161, 0.3035, 0.7412, 0.2592, 0.75, 0.2408, 0.75, 0.1965, 0.7412, 0.1589, 0.7161, 0.1338, 0.6785, 0.125, 0.6342, 0.7579, 0.7377, 0.7987, 0.7296, 0.8035, 0.7412, 0.7592, 0.75, 0.7987, 0.7296, 0.8322, 0.7072, 0.8411, 0.7161, 0.8035, 0.7412, 0.8322, 0.7072, 0.8546, 0.6737, 0.8662, 0.6785, 0.8411, 0.7161, 0.8546, 0.6737, 0.8627, 0.6329, 0.875, 0.6342, 0.8662, 0.6785, 0.7987, 0.5204, 0.7579, 0.5123, 0.7592, 0.5, 0.8035, 0.5088, 0.8322, 0.5428, 0.7987, 0.5204, 0.8035, 0.5088, 0.8411, 0.5339, 0.8546, 0.5763, 0.8322, 0.5428, 0.8411, 0.5339, 0.8662, 0.5715, 0.8627, 0.6171, 0.8546, 0.5763, 0.8662, 0.5715, 0.875, 0.6158, 0.6454, 0.5763, 0.6373, 0.6171, 0.625, 0.6158, 0.6338, 0.5715, 0.6678, 0.5428, 0.6454, 0.5763, 0.6338, 0.5715, 0.6589, 0.5339, 0.7013, 0.5204, 0.6678, 0.5428, 0.6589, 0.5339, 0.6965, 0.5088, 0.7421, 0.5123, 0.7013, 0.5204, 0.6965, 0.5088, 0.7408, 0.5, 0.7013, 0.7296, 0.7421, 0.7377, 0.7408, 0.75, 0.6965, 0.7412, 0.6678, 0.7072, 0.7013, 0.7296, 0.6965, 0.7412, 0.6589, 0.7161, 0.6454, 0.6737, 0.6678, 0.7072, 0.6589, 0.7161, 0.6338, 0.6785, 0.6373, 0.6329, 0.6454, 0.6737, 0.6338, 0.6785, 0.625, 0.6342, 0.8627, 0.6329, 0.8627, 0.6171, 0.875, 0.6158, 0.875, 0.6342, 0.7421, 0.7377, 0.7579, 0.7377, 0.7592, 0.75, 0.7408, 0.75, 0.5889, 0.6342, 0.5889, 0.6158, 0.6373, 0.6171, 0.6373, 0.6329, 0.7408, 0.5, 0.7592, 0.5, 0.7579, 0.5123, 0.7421, 0.5123, 0.375, 0.07151, 0.5889, 0.07151, 0.5889, 0.1158, 0.375, 0.1158])
me_cylinder_002.update()
me_plane = bpy.data.meshes.new('Plane')
me_plane.from_pydata([(0.1011, 0.8568, 0.05975), (0.04928, 0.5979, 0.05975), (0.02822, 0.5891, 0.05975), (0.02208, 0.4698, 0.05975), (0.1186, 0.576, 0.05975), (0.04051, 0.2749, 0.05975), (0.06771, 0.02658, 0.05975), (0.166, -0.08399, 0.05975), (0.1265, -0.1024, 0.05975), (0.1072, -0.1384, 0.05975), (0.037, -0.2981, 0.05975), (0.04226, -0.4429, 0.05975), (0.1256, -0.471, 0.05975), (0.06596, -0.5237, 0.05975), (0.1046, -0.6149, 0.05975), (0.2511, -0.6658, 0.05975), (0.1432, -0.715, 0.05975), (0.1441, -0.7422, 0.05975), (-0.002496, -0.8106, 0.05975), (-0.02707, -0.7755, 0.05975), (-0.02005, -0.7448, 0.05975), (-0.03321, -0.7457, 0.05975), (-0.07095, -0.6869, 0.05975), (-0.06129, -0.6606, 0.05975), (-0.121, -0.4798, 0.05975), (-0.2052, -0.385, 0.05975), (-0.2017, -0.03572, 0.05975), (-0.2394, 0.1293, 0.05975), (-0.2017, 0.117, 0.05975), (-0.1912, 0.3487, 0.05975), (-0.0727, 0.6699, 0.05975), (0.1011, 0.8568, -0.05975), (0.04928, 0.5979, -0.05975), (0.02822, 0.5891, -0.05975), (0.02208, 0.4698, -0.05975), (0.1186, 0.576, -0.05975), (0.04051, 0.2749, -0.05975), (0.06771, 0.02658, -0.05975), (0.166, -0.08399, -0.05975), (0.1265, -0.1024, -0.05975), (0.1072, -0.1384, -0.05975), (0.037, -0.2981, -0.05975), (0.04226, -0.4429, -0.05975), (0.1256, -0.471, -0.05975), (0.06596, -0.5237, -0.05975), (0.1046, -0.6149, -0.05975), (0.2511, -0.6658, -0.05975), (0.1432, -0.715, -0.05975), (0.1441, -0.7422, -0.05975), (-0.002496, -0.8106, -0.05975), (-0.02707, -0.7755, -0.05975), (-0.02005, -0.7448, -0.05975), (-0.03321, -0.7457, -0.05975), (-0.07095, -0.6869, -0.05975), (-0.06129, -0.6606, -0.05975), (-0.121, -0.4798, -0.05975), (-0.2052, -0.385, -0.05975), (-0.2017, -0.03572, -0.05975), (-0.2394, 0.1293, -0.05975), (-0.2017, 0.117, -0.05975), (-0.1912, 0.3487, -0.05975), (-0.0727, 0.6699, -0.05975)], [], [(14, 15, 16, 17, 18, 19, 20, 21, 22, 23, 24, 25, 26, 27, 28, 29, 30, 0, 1, 2, 3, 4, 5, 6, 7, 8, 9, 10, 11, 12, 13), (45, 44, 43, 42, 41, 40, 39, 38, 37, 36, 35, 34, 33, 32, 31, 61, 60, 59, 58, 57, 56, 55, 54, 53, 52, 51, 50, 49, 48, 47, 46), (15, 14, 45, 46), (2, 1, 32, 33), (29, 28, 59, 60), (16, 15, 46, 47), (3, 2, 33, 34), (30, 29, 60, 61), (17, 16, 47, 48), (4, 3, 34, 35), (0, 30, 61, 31), (18, 17, 48, 49), (5, 4, 35, 36), (19, 18, 49, 50), (6, 5, 36, 37), (20, 19, 50, 51), (7, 6, 37, 38), (21, 20, 51, 52), (8, 7, 38, 39), (22, 21, 52, 53), (9, 8, 39, 40), (23, 22, 53, 54), (10, 9, 40, 41), (24, 23, 54, 55), (11, 10, 41, 42), (25, 24, 55, 56), (12, 11, 42, 43), (26, 25, 56, 57), (13, 12, 43, 44), (27, 26, 57, 58), (14, 13, 44, 45), (1, 0, 31, 32), (28, 27, 58, 59)])
me_plane.polygons.foreach_set('use_smooth', [True] * 33)
_uv = me_plane.uv_layers.new(name='UVMap')
_uv.uv.foreach_set('vector', [0.5523, 0.1925, 0.6256, 0.1671, 0.5716, 0.1425, 0.572, 0.1289, 0.4988, 0.09468, 0.4865, 0.1122, 0.49, 0.1276, 0.4834, 0.1272, 0.4645, 0.1566, 0.4694, 0.1697, 0.4395, 0.2601, 0.3974, 0.3075, 0.3991, 0.4821, 0.3803, 0.5646, 0.3991, 0.5585, 0.4044, 0.6743, 0.4636, 0.8349, 0.5505, 0.9284, 0.5246, 0.7989, 0.5141, 0.7946, 0.511, 0.7349, 0.5593, 0.788, 0.5203, 0.6375, 0.5339, 0.5133, 0.583, 0.458, 0.5633, 0.4488, 0.5536, 0.4308, 0.5185, 0.3509, 0.5211, 0.2785, 0.5628, 0.2645, 0.533, 0.2382, 0.5523, 0.1925, 0.533, 0.2382, 0.5628, 0.2645, 0.5211, 0.2785, 0.5185, 0.3509, 0.5536, 0.4308, 0.5633, 0.4488, 0.583, 0.458, 0.5339, 0.5133, 0.5203, 0.6375, 0.5593, 0.788, 0.511, 0.7349, 0.5141, 0.7946, 0.5246, 0.7989, 0.5505, 0.9284, 0.4636, 0.8349, 0.4044, 0.6743, 0.3991, 0.5585, 0.3803, 0.5646, 0.3991, 0.4821, 0.3974, 0.3075, 0.4395, 0.2601, 0.4694, 0.1697, 0.4645, 0.1566, 0.4834, 0.1272, 0.49, 0.1276, 0.4865, 0.1122, 0.4988, 0.09468, 0.572, 0.1289, 0.5716, 0.1425, 0.6256, 0.1671, 0.6256, 0.1671, 0.5523, 0.1925, 0.5523, 0.1925, 0.6256, 0.1671, 0.5141, 0.7946, 0.5246, 0.7989, 0.5246, 0.7989, 0.5141, 0.7946, 0.4044, 0.6743, 0.3991, 0.5585, 0.3991, 0.5585, 0.4044, 0.6743, 0.5716, 0.1425, 0.6256, 0.1671, 0.6256, 0.1671, 0.5716, 0.1425, 0.511, 0.7349, 0.5141, 0.7946, 0.5141, 0.7946, 0.511, 0.7349, 0.4636, 0.8349, 0.4044, 0.6743, 0.4044, 0.6743, 0.4636, 0.8349, 0.572, 0.1289, 0.5716, 0.1425, 0.5716, 0.1425, 0.572, 0.1289, 0.5593, 0.788, 0.511, 0.7349, 0.511, 0.7349, 0.5593, 0.788, 0.5505, 0.9284, 0.4636, 0.8349, 0.4636, 0.8349, 0.5505, 0.9284, 0.4988, 0.09468, 0.572, 0.1289, 0.572, 0.1289, 0.4988, 0.09468, 0.5203, 0.6375, 0.5593, 0.788, 0.5593, 0.788, 0.5203, 0.6375, 0.4865, 0.1122, 0.4988, 0.09468, 0.4988, 0.09468, 0.4865, 0.1122, 0.5339, 0.5133, 0.5203, 0.6375, 0.5203, 0.6375, 0.5339, 0.5133, 0.49, 0.1276, 0.4865, 0.1122, 0.4865, 0.1122, 0.49, 0.1276, 0.583, 0.458, 0.5339, 0.5133, 0.5339, 0.5133, 0.583, 0.458, 0.4834, 0.1272, 0.49, 0.1276, 0.49, 0.1276, 0.4834, 0.1272, 0.5633, 0.4488, 0.583, 0.458, 0.583, 0.458, 0.5633, 0.4488, 0.4645, 0.1566, 0.4834, 0.1272, 0.4834, 0.1272, 0.4645, 0.1566, 0.5536, 0.4308, 0.5633, 0.4488, 0.5633, 0.4488, 0.5536, 0.4308, 0.4694, 0.1697, 0.4645, 0.1566, 0.4645, 0.1566, 0.4694, 0.1697, 0.5185, 0.3509, 0.5536, 0.4308, 0.5536, 0.4308, 0.5185, 0.3509, 0.4395, 0.2601, 0.4694, 0.1697, 0.4694, 0.1697, 0.4395, 0.2601, 0.5211, 0.2785, 0.5185, 0.3509, 0.5185, 0.3509, 0.5211, 0.2785, 0.3974, 0.3075, 0.4395, 0.2601, 0.4395, 0.2601, 0.3974, 0.3075, 0.5628, 0.2645, 0.5211, 0.2785, 0.5211, 0.2785, 0.5628, 0.2645, 0.3991, 0.4821, 0.3974, 0.3075, 0.3974, 0.3075, 0.3991, 0.4821, 0.533, 0.2382, 0.5628, 0.2645, 0.5628, 0.2645, 0.533, 0.2382, 0.3803, 0.5646, 0.3991, 0.4821, 0.3991, 0.4821, 0.3803, 0.5646, 0.5523, 0.1925, 0.533, 0.2382, 0.533, 0.2382, 0.5523, 0.1925, 0.5246, 0.7989, 0.5505, 0.9284, 0.5505, 0.9284, 0.5246, 0.7989, 0.3991, 0.5585, 0.3803, 0.5646, 0.3803, 0.5646, 0.3991, 0.5585])
me_plane.update()
me_plane_001 = bpy.data.meshes.new('Plane.001')
me_plane_001.from_pydata([(0.7597, -0.5011, 1.868), (2.76, -0.5011, 1.868), (0.2256, 0.2969, -5.309e-08), (2.226, 0.2969, -5.309e-08), (-0.6832, 2.971, -0.4926), (1.317, 2.971, -0.4926), (-4.339, 8.37, -0.2981), (-2.339, 8.37, -0.2981), (-6.086, 9.819, 2.1), (-4.086, 9.819, 2.1), (-5.399, 7.328, 3.943), (-3.399, 7.328, 3.943), (-4.545, 4.84, 3.727), (-2.545, 4.84, 3.727), (-0.4521, 1.226, 3.558), (1.548, 1.226, 3.558), (-5.877, 9.559, 0.6216), (-3.877, 9.559, 0.6216), (-6.094, 8.775, 3.021), (-4.094, 8.775, 3.021), (-2.708, 5.782, -0.4926), (-0.7076, 5.782, -0.4926)], [], [(0, 1, 3, 2), (2, 3, 5, 4), (20, 21, 7, 6), (16, 17, 9, 8), (18, 19, 11, 10), (10, 11, 13, 12), (12, 13, 15, 14), (0, 14, 15, 1), (6, 7, 17, 16), (8, 9, 19, 18), (4, 5, 21, 20)])
me_plane_001.polygons.foreach_set('use_smooth', [True] * 11)
_uv = me_plane_001.uv_layers.new(name='UVMap')
_uv.uv.foreach_set('vector', [0.0, 0.0, 1.0, 0.0, 1.0, 1.0, 0.0, 1.0, 0.0, 1.0, 1.0, 1.0, 1.0, 1.0, 0.0, 1.0, 0.0, 1.0, 1.0, 1.0, 1.0, 1.0, 0.0, 1.0, 0.0, 1.0, 1.0, 1.0, 1.0, 1.0, 0.0, 1.0, 0.0, 1.0, 1.0, 1.0, 1.0, 1.0, 0.0, 1.0, 0.0, 1.0, 1.0, 1.0, 1.0, 1.0, 0.0, 1.0, 0.0, 1.0, 1.0, 1.0, 1.0, 1.0, 0.0, 1.0, 0.0, 0.0, 0.0, 1.0, 1.0, 1.0, 1.0, 0.0, 0.0, 1.0, 1.0, 1.0, 1.0, 1.0, 0.0, 1.0, 0.0, 1.0, 1.0, 1.0, 1.0, 1.0, 0.0, 1.0, 0.0, 1.0, 1.0, 1.0, 1.0, 1.0, 0.0, 1.0])
me_plane_001.update()

# ---- objects
ob_cylinder = bpy.data.objects.new('Cylinder', me_cylinder_002)
ob_plane = bpy.data.objects.new('Plane', me_plane)
ob_plane_001 = bpy.data.objects.new('Plane.001', me_plane_001)

# ---- transforms, parenting, visibility, modifiers, constraints
ob_cylinder.location = (0.0, 0.0, 0.0)
_m = ob_cylinder.modifiers.new('Auto Smooth', 'NODES')
_m.node_group = ng_auto_smooth
_gi = [s.identifier for s in ng_auto_smooth.interface.items_tree if s.item_type == 'SOCKET' and s.in_out == 'INPUT']
_m[_gi[1]] = 0.5236  # Angle
ob_plane.location = (0.0, 0.2633, 0.895)
ob_plane.rotation_euler = (-0.0, 1.571, 0.0)
ob_plane.scale = (0.5957, 0.5957, 0.3146)
_m = ob_plane.modifiers.new('Auto Smooth', 'NODES')
_m.node_group = ng_auto_smooth
_gi = [s.identifier for s in ng_auto_smooth.interface.items_tree if s.item_type == 'SOCKET' and s.in_out == 'INPUT']
_m[_gi[1]] = 0.5236  # Angle
ob_plane_001.location = (-0.03143, 0.0, 0.874)
ob_plane_001.rotation_euler = (1.571, 1.05, 1.571)
ob_plane_001.scale = (0.01828, 0.01828, 0.01828)

# ---- collection membership
col_collection.objects.link(ob_cylinder)
col_collection.objects.link(ob_plane)
col_collection.objects.link(ob_plane_001)

# ---- scene / render settings (as saved in the file)
scene.frame_start = 1; scene.frame_end = 250; scene.frame_set(1)
scene.render.engine = 'BLENDER_EEVEE_NEXT'
scene.cycles.sampling_pattern = 'TABULATED_SOBOL'
scene.cycles.use_light_tree = False
scene.view_settings.view_transform = 'Filmic'
bpy.context.view_layer.update()

# ---- added for rendering (the .blend has no active camera and no usable light): camera, sun
cam_auto = bpy.data.cameras.new('AutoCamera')
cam_auto.lens = 50.0
cam_auto.sensor_width = 36.0
cam_auto.clip_end = 1000.0
ob_auto_camera = bpy.data.objects.new('AutoCamera', cam_auto)
scene.collection.objects.link(ob_auto_camera)
ob_auto_camera.location = (1.38658, -1.38686, 1.66811)
ob_auto_camera.rotation_euler = (1.09748, -7.21219e-08, 0.694738)
scene.camera = ob_auto_camera
light_auto_sun = bpy.data.lights.new('AutoSun', 'SUN')
light_auto_sun.energy = 3.0
light_auto_sun.angle = 0.0523599
ob_auto_sun = bpy.data.objects.new('AutoSun', light_auto_sun)
scene.collection.objects.link(ob_auto_sun)
ob_auto_sun.rotation_euler = (0.872665, 0.174533, 0.523599)
bpy.context.view_layer.update()
